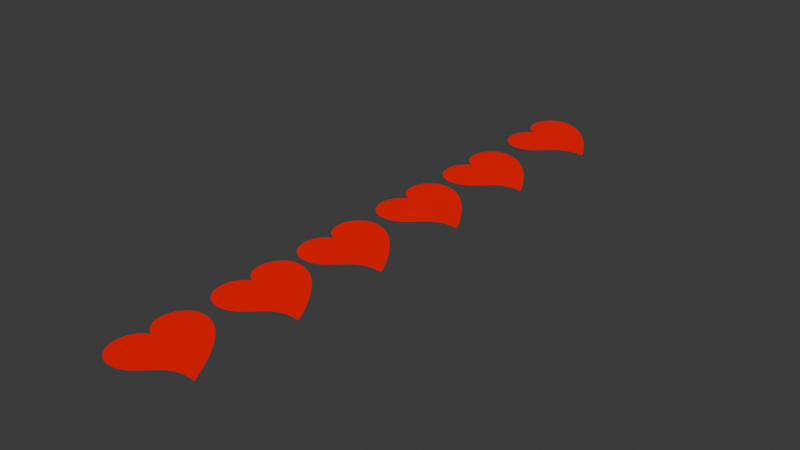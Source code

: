 # Source: ui.blend  (saved by Blender 4.0.36; exported with 4.5.12 LTS)
import bpy
from mathutils import Matrix  # noqa: F401  (used for matrix-valued properties, if any)

bpy.ops.wm.read_factory_settings(use_empty=True)
scene = bpy.context.scene
scene.name = 'Scene'

# ---- collections
col_collection = bpy.data.collections.new('Collection'); scene.collection.children.link(col_collection)

# ---- materials (node trees are filled in below, after node groups)
mat_material = bpy.data.materials.new('Material')
mat_material.use_transparent_shadow = False

# ---- material node trees
mat_material.use_nodes = True; mat_material.node_tree.nodes.clear()
_N = mat_material.node_tree.nodes; _L = mat_material.node_tree.links
n0 = _N.new('ShaderNodeOutputMaterial'); n0.name = 'Material Output'; n0.location = (300, 300)
n1 = _N.new('ShaderNodeBsdfDiffuse'); n1.name = 'Diffuse BSDF'; n1.location = (10, 300)
n1.inputs[0].default_value = (0.8004, 0.0, 0.002029, 1.0)
n1.inputs[1].default_value = 0.5
_L.new(n1.outputs[0], n0.inputs[0])
n0.is_active_output = True

# ---- world
world_world = bpy.data.worlds.new('World'); scene.world = world_world
world_world.use_nodes = True; world_world.node_tree.nodes.clear()
_N = world_world.node_tree.nodes; _L = world_world.node_tree.links
n0 = _N.new('ShaderNodeOutputWorld'); n0.name = 'World Output'; n0.location = (300, 300)
n1 = _N.new('ShaderNodeBackground'); n1.name = 'Background'; n1.location = (10, 300)
n1.inputs[0].default_value = (0.05088, 0.05088, 0.05088, 1.0)
_L.new(n1.outputs[0], n0.inputs[0])
n0.is_active_output = True
world_world.color = (0.05088, 0.05088, 0.05088)
world_world.use_sun_shadow = False
world_world.sun_shadow_jitter_overblur = 0.0

# ---- meshes
me_text_007 = bpy.data.meshes.new('Text.007')
me_text_007.from_pydata([(0.876, 0.4326, 0.0), (0.8746, 0.4065, 0.0), (0.8705, 0.3804, 0.0), (0.8637, 0.3541, 0.0), (0.8542, 0.3277, 0.0), (0.842, 0.3013, 0.0), (0.827, 0.2748, 0.0), (0.8093, 0.2482, 0.0), (0.789, 0.2215, 0.0), (0.7658, 0.1947, 0.0), (0.74, 0.1678, 0.0), (0.7114, 0.1408, 0.0), (0.6802, 0.1138, 0.0), (0.657, 0.09509, 0.0), (0.6329, 0.07663, 0.0), (0.608, 0.05841, 0.0), (0.5821, 0.04042, 0.0), (0.5553, 0.02266, 0.0), (0.5276, 0.005127, 0.0), (0.499, -0.01217, 0.0), (0.4695, -0.02924, 0.0), (0.439, -0.04608, 0.0), (0.4077, -0.06269, 0.0), (0.3754, -0.07907, 0.0), (0.3423, -0.09521, 0.0), (0.3435, -0.08881, 0.0), (0.3445, -0.08245, 0.0), (0.3455, -0.07614, 0.0), (0.3464, -0.06988, 0.0), (0.3471, -0.06366, 0.0), (0.3478, -0.0575, 0.0), (0.3483, -0.05137, 0.0), (0.3488, -0.0453, 0.0), (0.3492, -0.03928, 0.0), (0.3494, -0.0333, 0.0), (0.3496, -0.02737, 0.0), (0.3496, -0.02148, 0.0), (0.3492, -0.006463, 0.0), (0.348, 0.008328, 0.0), (0.346, 0.02289, 0.0), (0.3432, 0.03722, 0.0), (0.3396, 0.05132, 0.0), (0.3352, 0.06519, 0.0), (0.33, 0.07882, 0.0), (0.324, 0.09223, 0.0), (0.3172, 0.1054, 0.0), (0.3096, 0.1184, 0.0), (0.3012, 0.1311, 0.0), (0.292, 0.1436, 0.0), (0.283, 0.1535, 0.0), (0.2741, 0.1634, 0.0), (0.2651, 0.1733, 0.0), (0.2561, 0.1832, 0.0), (0.2471, 0.1931, 0.0), (0.2382, 0.203, 0.0), (0.2292, 0.2129, 0.0), (0.2202, 0.2228, 0.0), (0.2112, 0.2326, 0.0), (0.2021, 0.2425, 0.0), (0.1931, 0.2524, 0.0), (0.1841, 0.2622, 0.0), (0.1749, 0.2743, 0.0), (0.1665, 0.2867, 0.0), (0.1589, 0.2992, 0.0), (0.1521, 0.3119, 0.0), (0.1461, 0.3248, 0.0), (0.1409, 0.3379, 0.0), (0.1365, 0.3512, 0.0), (0.1329, 0.3646, 0.0), (0.1301, 0.3783, 0.0), (0.1281, 0.3921, 0.0), (0.1269, 0.4062, 0.0), (0.1265, 0.4204, 0.0), (0.1269, 0.4343, 0.0), (0.128, 0.4477, 0.0), (0.13, 0.4608, 0.0), (0.1328, 0.4734, 0.0), (0.1363, 0.4856, 0.0), (0.1407, 0.4974, 0.0), (0.1458, 0.5087, 0.0), (0.1517, 0.5197, 0.0), (0.1585, 0.5302, 0.0), (0.166, 0.5403, 0.0), (0.1743, 0.55, 0.0), (0.1833, 0.5593, 0.0), (0.193, 0.568, 0.0), (0.2031, 0.576, 0.0), (0.2135, 0.5831, 0.0), (0.2244, 0.5896, 0.0), (0.2356, 0.5952, 0.0), (0.2473, 0.6002, 0.0), (0.2593, 0.6043, 0.0), (0.2717, 0.6077, 0.0), (0.2845, 0.6104, 0.0), (0.2977, 0.6123, 0.0), (0.3112, 0.6134, 0.0), (0.3252, 0.6138, 0.0), (0.3348, 0.6136, 0.0), (0.3443, 0.6129, 0.0), (0.3537, 0.6119, 0.0), (0.363, 0.6104, 0.0), (0.3722, 0.6085, 0.0), (0.3812, 0.6062, 0.0), (0.3902, 0.6035, 0.0), (0.399, 0.6003, 0.0), (0.4077, 0.5967, 0.0), (0.4163, 0.5927, 0.0), (0.4247, 0.5883, 0.0), (0.4331, 0.5835, 0.0), (0.4419, 0.5778, 0.0), (0.4501, 0.5719, 0.0), (0.4577, 0.5656, 0.0), (0.4648, 0.5591, 0.0), (0.4714, 0.5524, 0.0), (0.4774, 0.5453, 0.0), (0.4829, 0.5379, 0.0), (0.4878, 0.5303, 0.0), (0.4922, 0.5224, 0.0), (0.496, 0.5143, 0.0), (0.4992, 0.5058, 0.0), (0.502, 0.4971, 0.0), (0.5123, 0.5157, 0.0), (0.5234, 0.5327, 0.0), (0.5353, 0.5481, 0.0), (0.548, 0.5619, 0.0), (0.5614, 0.5741, 0.0), (0.5757, 0.5846, 0.0), (0.5907, 0.5935, 0.0), (0.6066, 0.6008, 0.0), (0.6232, 0.6065, 0.0), (0.6406, 0.6105, 0.0), (0.6588, 0.613, 0.0), (0.6777, 0.6138, 0.0), (0.6906, 0.6134, 0.0), (0.7032, 0.6124, 0.0), (0.7156, 0.6106, 0.0), (0.7276, 0.6081, 0.0), (0.7394, 0.605, 0.0), (0.751, 0.6011, 0.0), (0.7622, 0.5965, 0.0), (0.7732, 0.5912, 0.0), (0.7839, 0.5852, 0.0), (0.7944, 0.5785, 0.0), (0.8046, 0.5711, 0.0), (0.8145, 0.563, 0.0), (0.8243, 0.554, 0.0), (0.8333, 0.5446, 0.0), (0.8414, 0.5349, 0.0), (0.8486, 0.5248, 0.0), (0.855, 0.5145, 0.0), (0.8606, 0.5038, 0.0), (0.8653, 0.4928, 0.0), (0.8691, 0.4814, 0.0), (0.8721, 0.4697, 0.0), (0.8743, 0.4577, 0.0), (0.8755, 0.4453, 0.0)], [], [(95, 97, 96), (131, 133, 132), (95, 98, 97), (131, 134, 133), (94, 98, 95), (130, 134, 131), (94, 99, 98), (130, 135, 134), (93, 99, 94), (93, 100, 99), (130, 136, 135), (129, 136, 130), (93, 101, 100), (92, 101, 93), (92, 102, 101), (129, 137, 136), (91, 102, 92), (128, 137, 129), (91, 103, 102), (128, 138, 137), (90, 103, 91), (90, 104, 103), (128, 139, 138), (127, 139, 128), (90, 105, 104), (89, 105, 90), (89, 106, 105), (127, 140, 139), (88, 106, 89), (126, 140, 127), (88, 107, 106), (126, 141, 140), (87, 107, 88), (87, 108, 107), (126, 142, 141), (125, 142, 126), (87, 109, 108), (86, 109, 87), (125, 143, 142), (86, 110, 109), (85, 110, 86), (124, 143, 125), (85, 111, 110), (124, 144, 143), (84, 111, 85), (84, 112, 111), (124, 145, 144), (123, 145, 124), (83, 112, 84), (83, 113, 112), (123, 146, 145), (83, 114, 113), (82, 114, 83), (122, 146, 123), (82, 115, 114), (122, 147, 146), (81, 115, 82), (81, 116, 115), (122, 148, 147), (121, 148, 122), (81, 117, 116), (80, 117, 81), (121, 149, 148), (80, 118, 117), (79, 118, 80), (120, 149, 121), (120, 150, 149), (79, 119, 118), (78, 119, 79), (78, 120, 119), (120, 151, 150), (77, 120, 78), (77, 151, 120), (77, 152, 151), (76, 152, 77), (76, 153, 152), (75, 153, 76), (75, 154, 153), (74, 154, 75), (74, 155, 154), (73, 155, 74), (73, 0, 155), (72, 0, 73), (72, 1, 0), (71, 1, 72), (71, 2, 1), (70, 2, 71), (69, 2, 70), (69, 3, 2), (68, 3, 69), (67, 3, 68), (67, 4, 3), (66, 4, 67), (65, 4, 66), (65, 5, 4), (64, 5, 65), (63, 5, 64), (63, 6, 5), (62, 6, 63), (61, 6, 62), (61, 7, 6), (60, 7, 61), (59, 7, 60), (58, 7, 59), (58, 8, 7), (57, 8, 58), (56, 8, 57), (55, 8, 56), (55, 9, 8), (54, 9, 55), (53, 9, 54), (53, 10, 9), (52, 10, 53), (51, 10, 52), (50, 10, 51), (50, 11, 10), (49, 11, 50), (48, 11, 49), (47, 11, 48), (47, 12, 11), (46, 12, 47), (45, 12, 46), (45, 13, 12), (44, 13, 45), (44, 14, 13), (43, 14, 44), (42, 14, 43), (42, 15, 14), (41, 15, 42), (41, 16, 15), (40, 16, 41), (40, 17, 16), (39, 17, 40), (38, 17, 39), (38, 18, 17), (37, 18, 38), (37, 19, 18), (36, 19, 37), (36, 20, 19), (35, 20, 36), (34, 20, 35), (34, 21, 20), (33, 21, 34), (32, 21, 33), (31, 21, 32), (31, 22, 21), (30, 22, 31), (29, 22, 30), (29, 23, 22), (28, 23, 29), (27, 23, 28), (26, 23, 27), (26, 25, 23), (25, 24, 23)])
_uv = me_text_007.uv_layers.new(name='UVMap')
_uv.uv.foreach_set('vector', [0.6129, 0.0, 0.6258, 0.0, 0.6194, 0.0, 0.8452, 0.0, 0.8581, 0.0, 0.8516, 0.0, 0.6129, 0.0, 0.6323, 0.0, 0.6258, 0.0, 0.8452, 0.0, 0.8645, 0.0, 0.8581, 0.0, 0.6065, 0.0, 0.6323, 0.0, 0.6129, 0.0, 0.8387, 0.0, 0.8645, 0.0, 0.8452, 0.0, 0.6065, 0.0, 0.6387, 0.0, 0.6323, 0.0, 0.8387, 0.0, 0.871, 0.0, 0.8645, 0.0, 0.6, 0.0, 0.6387, 0.0, 0.6065, 0.0, 0.6, 0.0, 0.6452, 0.0, 0.6387, 0.0, 0.8387, 0.0, 0.8774, 0.0, 0.871, 0.0, 0.8323, 0.0, 0.8774, 0.0, 0.8387, 0.0, 0.6, 0.0, 0.6516, 0.0, 0.6452, 0.0, 0.5935, 0.0, 0.6516, 0.0, 0.6, 0.0, 0.5935, 0.0, 0.6581, 0.0, 0.6516, 0.0, 0.8323, 0.0, 0.8839, 0.0, 0.8774, 0.0, 0.5871, 0.0, 0.6581, 0.0, 0.5935, 0.0, 0.8258, 0.0, 0.8839, 0.0, 0.8323, 0.0, 0.5871, 0.0, 0.6645, 0.0, 0.6581, 0.0, 0.8258, 0.0, 0.8903, 0.0, 0.8839, 0.0, 0.5806, 0.0, 0.6645, 0.0, 0.5871, 0.0, 0.5806, 0.0, 0.671, 0.0, 0.6645, 0.0, 0.8258, 0.0, 0.8968, 0.0, 0.8903, 0.0, 0.8194, 0.0, 0.8968, 0.0, 0.8258, 0.0, 0.5806, 0.0, 0.6774, 0.0, 0.671, 0.0, 0.5742, 0.0, 0.6774, 0.0, 0.5806, 0.0, 0.5742, 0.0, 0.6839, 0.0, 0.6774, 0.0, 0.8194, 0.0, 0.9032, 0.0, 0.8968, 0.0, 0.5677, 0.0, 0.6839, 0.0, 0.5742, 0.0, 0.8129, 0.0, 0.9032, 0.0, 0.8194, 0.0, 0.5677, 0.0, 0.6903, 0.0, 0.6839, 0.0, 0.8129, 0.0, 0.9097, 0.0, 0.9032, 0.0, 0.5613, 0.0, 0.6903, 0.0, 0.5677, 0.0, 0.5613, 0.0, 0.6968, 0.0, 0.6903, 0.0, 0.8129, 0.0, 0.9161, 0.0, 0.9097, 0.0, 0.8065, 0.0, 0.9161, 0.0, 0.8129, 0.0, 0.5613, 0.0, 0.7032, 0.0, 0.6968, 0.0, 0.5548, 0.0, 0.7032, 0.0, 0.5613, 0.0, 0.8065, 0.0, 0.9226, 0.0, 0.9161, 0.0, 0.5548, 0.0, 0.7097, 0.0, 0.7032, 0.0, 0.5484, 0.0, 0.7097, 0.0, 0.5548, 0.0, 0.8, 0.0, 0.9226, 0.0, 0.8065, 0.0, 0.5484, 0.0, 0.7161, 0.0, 0.7097, 0.0, 0.8, 0.0, 0.929, 0.0, 0.9226, 0.0, 0.5419, 0.0, 0.7161, 0.0, 0.5484, 0.0, 0.5419, 0.0, 0.7226, 0.0, 0.7161, 0.0, 0.8, 0.0, 0.9355, 0.0, 0.929, 0.0, 0.7935, 0.0, 0.9355, 0.0, 0.8, 0.0, 0.5355, 0.0, 0.7226, 0.0, 0.5419, 0.0, 0.5355, 0.0, 0.729, 0.0, 0.7226, 0.0, 0.7935, 0.0, 0.9419, 0.0, 0.9355, 0.0, 0.5355, 0.0, 0.7355, 0.0, 0.729, 0.0, 0.529, 0.0, 0.7355, 0.0, 0.5355, 0.0, 0.7871, 0.0, 0.9419, 0.0, 0.7935, 0.0, 0.529, 0.0, 0.7419, 0.0, 0.7355, 0.0, 0.7871, 0.0, 0.9484, 0.0, 0.9419, 0.0, 0.5226, 0.0, 0.7419, 0.0, 0.529, 0.0, 0.5226, 0.0, 0.7484, 0.0, 0.7419, 0.0, 0.7871, 0.0, 0.9548, 0.0, 0.9484, 0.0, 0.7806, 0.0, 0.9548, 0.0, 0.7871, 0.0, 0.5226, 0.0, 0.7548, 0.0, 0.7484, 0.0, 0.5161, 0.0, 0.7548, 0.0, 0.5226, 0.0, 0.7806, 0.0, 0.9613, 0.0, 0.9548, 0.0, 0.5161, 0.0, 0.7613, 0.0, 0.7548, 0.0, 0.5097, 0.0, 0.7613, 0.0, 0.5161, 0.0, 0.7742, 0.0, 0.9613, 0.0, 0.7806, 0.0, 0.7742, 0.0, 0.9677, 0.0, 0.9613, 0.0, 0.5097, 0.0, 0.7677, 0.0, 0.7613, 0.0, 0.5032, 0.0, 0.7677, 0.0, 0.5097, 0.0, 0.5032, 0.0, 0.7742, 0.0, 0.7677, 0.0, 0.7742, 0.0, 0.9742, 0.0, 0.9677, 0.0, 0.4968, 0.0, 0.7742, 0.0, 0.5032, 0.0, 0.4968, 0.0, 0.9742, 0.0, 0.7742, 0.0, 0.4968, 0.0, 0.9806, 0.0, 0.9742, 0.0, 0.4903, 0.0, 0.9806, 0.0, 0.4968, 0.0, 0.4903, 0.0, 0.9871, 0.0, 0.9806, 0.0, 0.4839, 0.0, 0.9871, 0.0, 0.4903, 0.0, 0.4839, 0.0, 0.9935, 0.0, 0.9871, 0.0, 0.4774, 0.0, 0.9935, 0.0, 0.4839, 0.0, 0.4774, 0.0, 1.0, 0.0, 0.9935, 0.0, 0.471, 0.0, 1.0, 0.0, 0.4774, 0.0, 0.471, 0.0, 0.0, 0.0, 1.0, 0.0, 0.4645, 0.0, 0.0, 0.0, 0.471, 0.0, 0.4645, 0.0, 0.006452, 0.0, 0.0, 0.0, 0.4581, 0.0, 0.006452, 0.0, 0.4645, 0.0, 0.4581, 0.0, 0.0129, 0.0, 0.006452, 0.0, 0.4516, 0.0, 0.0129, 0.0, 0.4581, 0.0, 0.4452, 0.0, 0.0129, 0.0, 0.4516, 0.0, 0.4452, 0.0, 0.01935, 0.0, 0.0129, 0.0, 0.4387, 0.0, 0.01935, 0.0, 0.4452, 0.0, 0.4323, 0.0, 0.01935, 0.0, 0.4387, 0.0, 0.4323, 0.0, 0.02581, 0.0, 0.01935, 0.0, 0.4258, 0.0, 0.02581, 0.0, 0.4323, 0.0, 0.4194, 0.0, 0.02581, 0.0, 0.4258, 0.0, 0.4194, 0.0, 0.03226, 0.0, 0.02581, 0.0, 0.4129, 0.0, 0.03226, 0.0, 0.4194, 0.0, 0.4065, 0.0, 0.03226, 0.0, 0.4129, 0.0, 0.4065, 0.0, 0.03871, 0.0, 0.03226, 0.0, 0.4, 0.0, 0.03871, 0.0, 0.4065, 0.0, 0.3935, 0.0, 0.03871, 0.0, 0.4, 0.0, 0.3935, 0.0, 0.04516, 0.0, 0.03871, 0.0, 0.3871, 0.0, 0.04516, 0.0, 0.3935, 0.0, 0.3806, 0.0, 0.04516, 0.0, 0.3871, 0.0, 0.3742, 0.0, 0.04516, 0.0, 0.3806, 0.0, 0.3742, 0.0, 0.05161, 0.0, 0.04516, 0.0, 0.3677, 0.0, 0.05161, 0.0, 0.3742, 0.0, 0.3613, 0.0, 0.05161, 0.0, 0.3677, 0.0, 0.3548, 0.0, 0.05161, 0.0, 0.3613, 0.0, 0.3548, 0.0, 0.05806, 0.0, 0.05161, 0.0, 0.3484, 0.0, 0.05806, 0.0, 0.3548, 0.0, 0.3419, 0.0, 0.05806, 0.0, 0.3484, 0.0, 0.3419, 0.0, 0.06452, 0.0, 0.05806, 0.0, 0.3355, 0.0, 0.06452, 0.0, 0.3419, 0.0, 0.329, 0.0, 0.06452, 0.0, 0.3355, 0.0, 0.3226, 0.0, 0.06452, 0.0, 0.329, 0.0, 0.3226, 0.0, 0.07097, 0.0, 0.06452, 0.0, 0.3161, 0.0, 0.07097, 0.0, 0.3226, 0.0, 0.3097, 0.0, 0.07097, 0.0, 0.3161, 0.0, 0.3032, 0.0, 0.07097, 0.0, 0.3097, 0.0, 0.3032, 0.0, 0.07742, 0.0, 0.07097, 0.0, 0.2968, 0.0, 0.07742, 0.0, 0.3032, 0.0, 0.2903, 0.0, 0.07742, 0.0, 0.2968, 0.0, 0.2903, 0.0, 0.08387, 0.0, 0.07742, 0.0, 0.2839, 0.0, 0.08387, 0.0, 0.2903, 0.0, 0.2839, 0.0, 0.09032, 0.0, 0.08387, 0.0, 0.2774, 0.0, 0.09032, 0.0, 0.2839, 0.0, 0.271, 0.0, 0.09032, 0.0, 0.2774, 0.0, 0.271, 0.0, 0.09677, 0.0, 0.09032, 0.0, 0.2645, 0.0, 0.09677, 0.0, 0.271, 0.0, 0.2645, 0.0, 0.1032, 0.0, 0.09677, 0.0, 0.2581, 0.0, 0.1032, 0.0, 0.2645, 0.0, 0.2581, 0.0, 0.1097, 0.0, 0.1032, 0.0, 0.2516, 0.0, 0.1097, 0.0, 0.2581, 0.0, 0.2452, 0.0, 0.1097, 0.0, 0.2516, 0.0, 0.2452, 0.0, 0.1161, 0.0, 0.1097, 0.0, 0.2387, 0.0, 0.1161, 0.0, 0.2452, 0.0, 0.2387, 0.0, 0.1226, 0.0, 0.1161, 0.0, 0.2323, 0.0, 0.1226, 0.0, 0.2387, 0.0, 0.2323, 0.0, 0.129, 0.0, 0.1226, 0.0, 0.2258, 0.0, 0.129, 0.0, 0.2323, 0.0, 0.2194, 0.0, 0.129, 0.0, 0.2258, 0.0, 0.2194, 0.0, 0.1355, 0.0, 0.129, 0.0, 0.2129, 0.0, 0.1355, 0.0, 0.2194, 0.0, 0.2065, 0.0, 0.1355, 0.0, 0.2129, 0.0, 0.2, 0.0, 0.1355, 0.0, 0.2065, 0.0, 0.2, 0.0, 0.1419, 0.0, 0.1355, 0.0, 0.1935, 0.0, 0.1419, 0.0, 0.2, 0.0, 0.1871, 0.0, 0.1419, 0.0, 0.1935, 0.0, 0.1871, 0.0, 0.1484, 0.0, 0.1419, 0.0, 0.1806, 0.0, 0.1484, 0.0, 0.1871, 0.0, 0.1742, 0.0, 0.1484, 0.0, 0.1806, 0.0, 0.1677, 0.0, 0.1484, 0.0, 0.1742, 0.0, 0.1677, 0.0, 0.1613, 0.0, 0.1484, 0.0, 0.1613, 0.0, 0.1548, 0.0, 0.1484, 0.0])
me_text_007.materials.append(mat_material)
me_text_007.auto_texspace = False
me_text_007.update()
me_text_008 = bpy.data.meshes.new('Text.008')
me_text_008.from_pydata([(0.876, 0.4326, 0.0), (0.8746, 0.4065, 0.0), (0.8705, 0.3804, 0.0), (0.8637, 0.3541, 0.0), (0.8542, 0.3277, 0.0), (0.842, 0.3013, 0.0), (0.827, 0.2748, 0.0), (0.8093, 0.2482, 0.0), (0.789, 0.2215, 0.0), (0.7658, 0.1947, 0.0), (0.74, 0.1678, 0.0), (0.7114, 0.1408, 0.0), (0.6802, 0.1138, 0.0), (0.657, 0.09509, 0.0), (0.6329, 0.07663, 0.0), (0.608, 0.05841, 0.0), (0.5821, 0.04042, 0.0), (0.5553, 0.02266, 0.0), (0.5276, 0.005127, 0.0), (0.499, -0.01217, 0.0), (0.4695, -0.02924, 0.0), (0.439, -0.04608, 0.0), (0.4077, -0.06269, 0.0), (0.3754, -0.07907, 0.0), (0.3423, -0.09521, 0.0), (0.3435, -0.08881, 0.0), (0.3445, -0.08245, 0.0), (0.3455, -0.07614, 0.0), (0.3464, -0.06988, 0.0), (0.3471, -0.06366, 0.0), (0.3478, -0.0575, 0.0), (0.3483, -0.05137, 0.0), (0.3488, -0.0453, 0.0), (0.3492, -0.03928, 0.0), (0.3494, -0.0333, 0.0), (0.3496, -0.02737, 0.0), (0.3496, -0.02148, 0.0), (0.3492, -0.006463, 0.0), (0.348, 0.008328, 0.0), (0.346, 0.02289, 0.0), (0.3432, 0.03722, 0.0), (0.3396, 0.05132, 0.0), (0.3352, 0.06519, 0.0), (0.33, 0.07882, 0.0), (0.324, 0.09223, 0.0), (0.3172, 0.1054, 0.0), (0.3096, 0.1184, 0.0), (0.3012, 0.1311, 0.0), (0.292, 0.1436, 0.0), (0.283, 0.1535, 0.0), (0.2741, 0.1634, 0.0), (0.2651, 0.1733, 0.0), (0.2561, 0.1832, 0.0), (0.2471, 0.1931, 0.0), (0.2382, 0.203, 0.0), (0.2292, 0.2129, 0.0), (0.2202, 0.2228, 0.0), (0.2112, 0.2326, 0.0), (0.2021, 0.2425, 0.0), (0.1931, 0.2524, 0.0), (0.1841, 0.2622, 0.0), (0.1749, 0.2743, 0.0), (0.1665, 0.2867, 0.0), (0.1589, 0.2992, 0.0), (0.1521, 0.3119, 0.0), (0.1461, 0.3248, 0.0), (0.1409, 0.3379, 0.0), (0.1365, 0.3512, 0.0), (0.1329, 0.3646, 0.0), (0.1301, 0.3783, 0.0), (0.1281, 0.3921, 0.0), (0.1269, 0.4062, 0.0), (0.1265, 0.4204, 0.0), (0.1269, 0.4343, 0.0), (0.128, 0.4477, 0.0), (0.13, 0.4608, 0.0), (0.1328, 0.4734, 0.0), (0.1363, 0.4856, 0.0), (0.1407, 0.4974, 0.0), (0.1458, 0.5087, 0.0), (0.1517, 0.5197, 0.0), (0.1585, 0.5302, 0.0), (0.166, 0.5403, 0.0), (0.1743, 0.55, 0.0), (0.1833, 0.5593, 0.0), (0.193, 0.568, 0.0), (0.2031, 0.576, 0.0), (0.2135, 0.5831, 0.0), (0.2244, 0.5896, 0.0), (0.2356, 0.5952, 0.0), (0.2473, 0.6002, 0.0), (0.2593, 0.6043, 0.0), (0.2717, 0.6077, 0.0), (0.2845, 0.6104, 0.0), (0.2977, 0.6123, 0.0), (0.3112, 0.6134, 0.0), (0.3252, 0.6138, 0.0), (0.3348, 0.6136, 0.0), (0.3443, 0.6129, 0.0), (0.3537, 0.6119, 0.0), (0.363, 0.6104, 0.0), (0.3722, 0.6085, 0.0), (0.3812, 0.6062, 0.0), (0.3902, 0.6035, 0.0), (0.399, 0.6003, 0.0), (0.4077, 0.5967, 0.0), (0.4163, 0.5927, 0.0), (0.4247, 0.5883, 0.0), (0.4331, 0.5835, 0.0), (0.4419, 0.5778, 0.0), (0.4501, 0.5719, 0.0), (0.4577, 0.5656, 0.0), (0.4648, 0.5591, 0.0), (0.4714, 0.5524, 0.0), (0.4774, 0.5453, 0.0), (0.4829, 0.5379, 0.0), (0.4878, 0.5303, 0.0), (0.4922, 0.5224, 0.0), (0.496, 0.5143, 0.0), (0.4992, 0.5058, 0.0), (0.502, 0.4971, 0.0), (0.5123, 0.5157, 0.0), (0.5234, 0.5327, 0.0), (0.5353, 0.5481, 0.0), (0.548, 0.5619, 0.0), (0.5614, 0.5741, 0.0), (0.5757, 0.5846, 0.0), (0.5907, 0.5935, 0.0), (0.6066, 0.6008, 0.0), (0.6232, 0.6065, 0.0), (0.6406, 0.6105, 0.0), (0.6588, 0.613, 0.0), (0.6777, 0.6138, 0.0), (0.6906, 0.6134, 0.0), (0.7032, 0.6124, 0.0), (0.7156, 0.6106, 0.0), (0.7276, 0.6081, 0.0), (0.7394, 0.605, 0.0), (0.751, 0.6011, 0.0), (0.7622, 0.5965, 0.0), (0.7732, 0.5912, 0.0), (0.7839, 0.5852, 0.0), (0.7944, 0.5785, 0.0), (0.8046, 0.5711, 0.0), (0.8145, 0.563, 0.0), (0.8243, 0.554, 0.0), (0.8333, 0.5446, 0.0), (0.8414, 0.5349, 0.0), (0.8486, 0.5248, 0.0), (0.855, 0.5145, 0.0), (0.8606, 0.5038, 0.0), (0.8653, 0.4928, 0.0), (0.8691, 0.4814, 0.0), (0.8721, 0.4697, 0.0), (0.8743, 0.4577, 0.0), (0.8755, 0.4453, 0.0)], [], [(95, 97, 96), (131, 133, 132), (95, 98, 97), (131, 134, 133), (94, 98, 95), (130, 134, 131), (94, 99, 98), (130, 135, 134), (93, 99, 94), (93, 100, 99), (130, 136, 135), (129, 136, 130), (93, 101, 100), (92, 101, 93), (92, 102, 101), (129, 137, 136), (91, 102, 92), (128, 137, 129), (91, 103, 102), (128, 138, 137), (90, 103, 91), (90, 104, 103), (128, 139, 138), (127, 139, 128), (90, 105, 104), (89, 105, 90), (89, 106, 105), (127, 140, 139), (88, 106, 89), (126, 140, 127), (88, 107, 106), (126, 141, 140), (87, 107, 88), (87, 108, 107), (126, 142, 141), (125, 142, 126), (87, 109, 108), (86, 109, 87), (125, 143, 142), (86, 110, 109), (85, 110, 86), (124, 143, 125), (85, 111, 110), (124, 144, 143), (84, 111, 85), (84, 112, 111), (124, 145, 144), (123, 145, 124), (83, 112, 84), (83, 113, 112), (123, 146, 145), (83, 114, 113), (82, 114, 83), (122, 146, 123), (82, 115, 114), (122, 147, 146), (81, 115, 82), (81, 116, 115), (122, 148, 147), (121, 148, 122), (81, 117, 116), (80, 117, 81), (121, 149, 148), (80, 118, 117), (79, 118, 80), (120, 149, 121), (120, 150, 149), (79, 119, 118), (78, 119, 79), (78, 120, 119), (120, 151, 150), (77, 120, 78), (77, 151, 120), (77, 152, 151), (76, 152, 77), (76, 153, 152), (75, 153, 76), (75, 154, 153), (74, 154, 75), (74, 155, 154), (73, 155, 74), (73, 0, 155), (72, 0, 73), (72, 1, 0), (71, 1, 72), (71, 2, 1), (70, 2, 71), (69, 2, 70), (69, 3, 2), (68, 3, 69), (67, 3, 68), (67, 4, 3), (66, 4, 67), (65, 4, 66), (65, 5, 4), (64, 5, 65), (63, 5, 64), (63, 6, 5), (62, 6, 63), (61, 6, 62), (61, 7, 6), (60, 7, 61), (59, 7, 60), (58, 7, 59), (58, 8, 7), (57, 8, 58), (56, 8, 57), (55, 8, 56), (55, 9, 8), (54, 9, 55), (53, 9, 54), (53, 10, 9), (52, 10, 53), (51, 10, 52), (50, 10, 51), (50, 11, 10), (49, 11, 50), (48, 11, 49), (47, 11, 48), (47, 12, 11), (46, 12, 47), (45, 12, 46), (45, 13, 12), (44, 13, 45), (44, 14, 13), (43, 14, 44), (42, 14, 43), (42, 15, 14), (41, 15, 42), (41, 16, 15), (40, 16, 41), (40, 17, 16), (39, 17, 40), (38, 17, 39), (38, 18, 17), (37, 18, 38), (37, 19, 18), (36, 19, 37), (36, 20, 19), (35, 20, 36), (34, 20, 35), (34, 21, 20), (33, 21, 34), (32, 21, 33), (31, 21, 32), (31, 22, 21), (30, 22, 31), (29, 22, 30), (29, 23, 22), (28, 23, 29), (27, 23, 28), (26, 23, 27), (26, 25, 23), (25, 24, 23)])
_uv = me_text_008.uv_layers.new(name='UVMap')
_uv.uv.foreach_set('vector', [0.6129, 0.0, 0.6258, 0.0, 0.6194, 0.0, 0.8452, 0.0, 0.8581, 0.0, 0.8516, 0.0, 0.6129, 0.0, 0.6323, 0.0, 0.6258, 0.0, 0.8452, 0.0, 0.8645, 0.0, 0.8581, 0.0, 0.6065, 0.0, 0.6323, 0.0, 0.6129, 0.0, 0.8387, 0.0, 0.8645, 0.0, 0.8452, 0.0, 0.6065, 0.0, 0.6387, 0.0, 0.6323, 0.0, 0.8387, 0.0, 0.871, 0.0, 0.8645, 0.0, 0.6, 0.0, 0.6387, 0.0, 0.6065, 0.0, 0.6, 0.0, 0.6452, 0.0, 0.6387, 0.0, 0.8387, 0.0, 0.8774, 0.0, 0.871, 0.0, 0.8323, 0.0, 0.8774, 0.0, 0.8387, 0.0, 0.6, 0.0, 0.6516, 0.0, 0.6452, 0.0, 0.5935, 0.0, 0.6516, 0.0, 0.6, 0.0, 0.5935, 0.0, 0.6581, 0.0, 0.6516, 0.0, 0.8323, 0.0, 0.8839, 0.0, 0.8774, 0.0, 0.5871, 0.0, 0.6581, 0.0, 0.5935, 0.0, 0.8258, 0.0, 0.8839, 0.0, 0.8323, 0.0, 0.5871, 0.0, 0.6645, 0.0, 0.6581, 0.0, 0.8258, 0.0, 0.8903, 0.0, 0.8839, 0.0, 0.5806, 0.0, 0.6645, 0.0, 0.5871, 0.0, 0.5806, 0.0, 0.671, 0.0, 0.6645, 0.0, 0.8258, 0.0, 0.8968, 0.0, 0.8903, 0.0, 0.8194, 0.0, 0.8968, 0.0, 0.8258, 0.0, 0.5806, 0.0, 0.6774, 0.0, 0.671, 0.0, 0.5742, 0.0, 0.6774, 0.0, 0.5806, 0.0, 0.5742, 0.0, 0.6839, 0.0, 0.6774, 0.0, 0.8194, 0.0, 0.9032, 0.0, 0.8968, 0.0, 0.5677, 0.0, 0.6839, 0.0, 0.5742, 0.0, 0.8129, 0.0, 0.9032, 0.0, 0.8194, 0.0, 0.5677, 0.0, 0.6903, 0.0, 0.6839, 0.0, 0.8129, 0.0, 0.9097, 0.0, 0.9032, 0.0, 0.5613, 0.0, 0.6903, 0.0, 0.5677, 0.0, 0.5613, 0.0, 0.6968, 0.0, 0.6903, 0.0, 0.8129, 0.0, 0.9161, 0.0, 0.9097, 0.0, 0.8065, 0.0, 0.9161, 0.0, 0.8129, 0.0, 0.5613, 0.0, 0.7032, 0.0, 0.6968, 0.0, 0.5548, 0.0, 0.7032, 0.0, 0.5613, 0.0, 0.8065, 0.0, 0.9226, 0.0, 0.9161, 0.0, 0.5548, 0.0, 0.7097, 0.0, 0.7032, 0.0, 0.5484, 0.0, 0.7097, 0.0, 0.5548, 0.0, 0.8, 0.0, 0.9226, 0.0, 0.8065, 0.0, 0.5484, 0.0, 0.7161, 0.0, 0.7097, 0.0, 0.8, 0.0, 0.929, 0.0, 0.9226, 0.0, 0.5419, 0.0, 0.7161, 0.0, 0.5484, 0.0, 0.5419, 0.0, 0.7226, 0.0, 0.7161, 0.0, 0.8, 0.0, 0.9355, 0.0, 0.929, 0.0, 0.7935, 0.0, 0.9355, 0.0, 0.8, 0.0, 0.5355, 0.0, 0.7226, 0.0, 0.5419, 0.0, 0.5355, 0.0, 0.729, 0.0, 0.7226, 0.0, 0.7935, 0.0, 0.9419, 0.0, 0.9355, 0.0, 0.5355, 0.0, 0.7355, 0.0, 0.729, 0.0, 0.529, 0.0, 0.7355, 0.0, 0.5355, 0.0, 0.7871, 0.0, 0.9419, 0.0, 0.7935, 0.0, 0.529, 0.0, 0.7419, 0.0, 0.7355, 0.0, 0.7871, 0.0, 0.9484, 0.0, 0.9419, 0.0, 0.5226, 0.0, 0.7419, 0.0, 0.529, 0.0, 0.5226, 0.0, 0.7484, 0.0, 0.7419, 0.0, 0.7871, 0.0, 0.9548, 0.0, 0.9484, 0.0, 0.7806, 0.0, 0.9548, 0.0, 0.7871, 0.0, 0.5226, 0.0, 0.7548, 0.0, 0.7484, 0.0, 0.5161, 0.0, 0.7548, 0.0, 0.5226, 0.0, 0.7806, 0.0, 0.9613, 0.0, 0.9548, 0.0, 0.5161, 0.0, 0.7613, 0.0, 0.7548, 0.0, 0.5097, 0.0, 0.7613, 0.0, 0.5161, 0.0, 0.7742, 0.0, 0.9613, 0.0, 0.7806, 0.0, 0.7742, 0.0, 0.9677, 0.0, 0.9613, 0.0, 0.5097, 0.0, 0.7677, 0.0, 0.7613, 0.0, 0.5032, 0.0, 0.7677, 0.0, 0.5097, 0.0, 0.5032, 0.0, 0.7742, 0.0, 0.7677, 0.0, 0.7742, 0.0, 0.9742, 0.0, 0.9677, 0.0, 0.4968, 0.0, 0.7742, 0.0, 0.5032, 0.0, 0.4968, 0.0, 0.9742, 0.0, 0.7742, 0.0, 0.4968, 0.0, 0.9806, 0.0, 0.9742, 0.0, 0.4903, 0.0, 0.9806, 0.0, 0.4968, 0.0, 0.4903, 0.0, 0.9871, 0.0, 0.9806, 0.0, 0.4839, 0.0, 0.9871, 0.0, 0.4903, 0.0, 0.4839, 0.0, 0.9935, 0.0, 0.9871, 0.0, 0.4774, 0.0, 0.9935, 0.0, 0.4839, 0.0, 0.4774, 0.0, 1.0, 0.0, 0.9935, 0.0, 0.471, 0.0, 1.0, 0.0, 0.4774, 0.0, 0.471, 0.0, 0.0, 0.0, 1.0, 0.0, 0.4645, 0.0, 0.0, 0.0, 0.471, 0.0, 0.4645, 0.0, 0.006452, 0.0, 0.0, 0.0, 0.4581, 0.0, 0.006452, 0.0, 0.4645, 0.0, 0.4581, 0.0, 0.0129, 0.0, 0.006452, 0.0, 0.4516, 0.0, 0.0129, 0.0, 0.4581, 0.0, 0.4452, 0.0, 0.0129, 0.0, 0.4516, 0.0, 0.4452, 0.0, 0.01935, 0.0, 0.0129, 0.0, 0.4387, 0.0, 0.01935, 0.0, 0.4452, 0.0, 0.4323, 0.0, 0.01935, 0.0, 0.4387, 0.0, 0.4323, 0.0, 0.02581, 0.0, 0.01935, 0.0, 0.4258, 0.0, 0.02581, 0.0, 0.4323, 0.0, 0.4194, 0.0, 0.02581, 0.0, 0.4258, 0.0, 0.4194, 0.0, 0.03226, 0.0, 0.02581, 0.0, 0.4129, 0.0, 0.03226, 0.0, 0.4194, 0.0, 0.4065, 0.0, 0.03226, 0.0, 0.4129, 0.0, 0.4065, 0.0, 0.03871, 0.0, 0.03226, 0.0, 0.4, 0.0, 0.03871, 0.0, 0.4065, 0.0, 0.3935, 0.0, 0.03871, 0.0, 0.4, 0.0, 0.3935, 0.0, 0.04516, 0.0, 0.03871, 0.0, 0.3871, 0.0, 0.04516, 0.0, 0.3935, 0.0, 0.3806, 0.0, 0.04516, 0.0, 0.3871, 0.0, 0.3742, 0.0, 0.04516, 0.0, 0.3806, 0.0, 0.3742, 0.0, 0.05161, 0.0, 0.04516, 0.0, 0.3677, 0.0, 0.05161, 0.0, 0.3742, 0.0, 0.3613, 0.0, 0.05161, 0.0, 0.3677, 0.0, 0.3548, 0.0, 0.05161, 0.0, 0.3613, 0.0, 0.3548, 0.0, 0.05806, 0.0, 0.05161, 0.0, 0.3484, 0.0, 0.05806, 0.0, 0.3548, 0.0, 0.3419, 0.0, 0.05806, 0.0, 0.3484, 0.0, 0.3419, 0.0, 0.06452, 0.0, 0.05806, 0.0, 0.3355, 0.0, 0.06452, 0.0, 0.3419, 0.0, 0.329, 0.0, 0.06452, 0.0, 0.3355, 0.0, 0.3226, 0.0, 0.06452, 0.0, 0.329, 0.0, 0.3226, 0.0, 0.07097, 0.0, 0.06452, 0.0, 0.3161, 0.0, 0.07097, 0.0, 0.3226, 0.0, 0.3097, 0.0, 0.07097, 0.0, 0.3161, 0.0, 0.3032, 0.0, 0.07097, 0.0, 0.3097, 0.0, 0.3032, 0.0, 0.07742, 0.0, 0.07097, 0.0, 0.2968, 0.0, 0.07742, 0.0, 0.3032, 0.0, 0.2903, 0.0, 0.07742, 0.0, 0.2968, 0.0, 0.2903, 0.0, 0.08387, 0.0, 0.07742, 0.0, 0.2839, 0.0, 0.08387, 0.0, 0.2903, 0.0, 0.2839, 0.0, 0.09032, 0.0, 0.08387, 0.0, 0.2774, 0.0, 0.09032, 0.0, 0.2839, 0.0, 0.271, 0.0, 0.09032, 0.0, 0.2774, 0.0, 0.271, 0.0, 0.09677, 0.0, 0.09032, 0.0, 0.2645, 0.0, 0.09677, 0.0, 0.271, 0.0, 0.2645, 0.0, 0.1032, 0.0, 0.09677, 0.0, 0.2581, 0.0, 0.1032, 0.0, 0.2645, 0.0, 0.2581, 0.0, 0.1097, 0.0, 0.1032, 0.0, 0.2516, 0.0, 0.1097, 0.0, 0.2581, 0.0, 0.2452, 0.0, 0.1097, 0.0, 0.2516, 0.0, 0.2452, 0.0, 0.1161, 0.0, 0.1097, 0.0, 0.2387, 0.0, 0.1161, 0.0, 0.2452, 0.0, 0.2387, 0.0, 0.1226, 0.0, 0.1161, 0.0, 0.2323, 0.0, 0.1226, 0.0, 0.2387, 0.0, 0.2323, 0.0, 0.129, 0.0, 0.1226, 0.0, 0.2258, 0.0, 0.129, 0.0, 0.2323, 0.0, 0.2194, 0.0, 0.129, 0.0, 0.2258, 0.0, 0.2194, 0.0, 0.1355, 0.0, 0.129, 0.0, 0.2129, 0.0, 0.1355, 0.0, 0.2194, 0.0, 0.2065, 0.0, 0.1355, 0.0, 0.2129, 0.0, 0.2, 0.0, 0.1355, 0.0, 0.2065, 0.0, 0.2, 0.0, 0.1419, 0.0, 0.1355, 0.0, 0.1935, 0.0, 0.1419, 0.0, 0.2, 0.0, 0.1871, 0.0, 0.1419, 0.0, 0.1935, 0.0, 0.1871, 0.0, 0.1484, 0.0, 0.1419, 0.0, 0.1806, 0.0, 0.1484, 0.0, 0.1871, 0.0, 0.1742, 0.0, 0.1484, 0.0, 0.1806, 0.0, 0.1677, 0.0, 0.1484, 0.0, 0.1742, 0.0, 0.1677, 0.0, 0.1613, 0.0, 0.1484, 0.0, 0.1613, 0.0, 0.1548, 0.0, 0.1484, 0.0])
me_text_008.materials.append(mat_material)
me_text_008.auto_texspace = False
me_text_008.update()
me_text_009 = bpy.data.meshes.new('Text.009')
me_text_009.from_pydata([(0.876, 0.4326, 0.0), (0.8746, 0.4065, 0.0), (0.8705, 0.3804, 0.0), (0.8637, 0.3541, 0.0), (0.8542, 0.3277, 0.0), (0.842, 0.3013, 0.0), (0.827, 0.2748, 0.0), (0.8093, 0.2482, 0.0), (0.789, 0.2215, 0.0), (0.7658, 0.1947, 0.0), (0.74, 0.1678, 0.0), (0.7114, 0.1408, 0.0), (0.6802, 0.1138, 0.0), (0.657, 0.09509, 0.0), (0.6329, 0.07663, 0.0), (0.608, 0.05841, 0.0), (0.5821, 0.04042, 0.0), (0.5553, 0.02266, 0.0), (0.5276, 0.005127, 0.0), (0.499, -0.01217, 0.0), (0.4695, -0.02924, 0.0), (0.439, -0.04608, 0.0), (0.4077, -0.06269, 0.0), (0.3754, -0.07907, 0.0), (0.3423, -0.09521, 0.0), (0.3435, -0.08881, 0.0), (0.3445, -0.08245, 0.0), (0.3455, -0.07614, 0.0), (0.3464, -0.06988, 0.0), (0.3471, -0.06366, 0.0), (0.3478, -0.0575, 0.0), (0.3483, -0.05137, 0.0), (0.3488, -0.0453, 0.0), (0.3492, -0.03928, 0.0), (0.3494, -0.0333, 0.0), (0.3496, -0.02737, 0.0), (0.3496, -0.02148, 0.0), (0.3492, -0.006463, 0.0), (0.348, 0.008328, 0.0), (0.346, 0.02289, 0.0), (0.3432, 0.03722, 0.0), (0.3396, 0.05132, 0.0), (0.3352, 0.06519, 0.0), (0.33, 0.07882, 0.0), (0.324, 0.09223, 0.0), (0.3172, 0.1054, 0.0), (0.3096, 0.1184, 0.0), (0.3012, 0.1311, 0.0), (0.292, 0.1436, 0.0), (0.283, 0.1535, 0.0), (0.2741, 0.1634, 0.0), (0.2651, 0.1733, 0.0), (0.2561, 0.1832, 0.0), (0.2471, 0.1931, 0.0), (0.2382, 0.203, 0.0), (0.2292, 0.2129, 0.0), (0.2202, 0.2228, 0.0), (0.2112, 0.2326, 0.0), (0.2021, 0.2425, 0.0), (0.1931, 0.2524, 0.0), (0.1841, 0.2622, 0.0), (0.1749, 0.2743, 0.0), (0.1665, 0.2867, 0.0), (0.1589, 0.2992, 0.0), (0.1521, 0.3119, 0.0), (0.1461, 0.3248, 0.0), (0.1409, 0.3379, 0.0), (0.1365, 0.3512, 0.0), (0.1329, 0.3646, 0.0), (0.1301, 0.3783, 0.0), (0.1281, 0.3921, 0.0), (0.1269, 0.4062, 0.0), (0.1265, 0.4204, 0.0), (0.1269, 0.4343, 0.0), (0.128, 0.4477, 0.0), (0.13, 0.4608, 0.0), (0.1328, 0.4734, 0.0), (0.1363, 0.4856, 0.0), (0.1407, 0.4974, 0.0), (0.1458, 0.5087, 0.0), (0.1517, 0.5197, 0.0), (0.1585, 0.5302, 0.0), (0.166, 0.5403, 0.0), (0.1743, 0.55, 0.0), (0.1833, 0.5593, 0.0), (0.193, 0.568, 0.0), (0.2031, 0.576, 0.0), (0.2135, 0.5831, 0.0), (0.2244, 0.5896, 0.0), (0.2356, 0.5952, 0.0), (0.2473, 0.6002, 0.0), (0.2593, 0.6043, 0.0), (0.2717, 0.6077, 0.0), (0.2845, 0.6104, 0.0), (0.2977, 0.6123, 0.0), (0.3112, 0.6134, 0.0), (0.3252, 0.6138, 0.0), (0.3348, 0.6136, 0.0), (0.3443, 0.6129, 0.0), (0.3537, 0.6119, 0.0), (0.363, 0.6104, 0.0), (0.3722, 0.6085, 0.0), (0.3812, 0.6062, 0.0), (0.3902, 0.6035, 0.0), (0.399, 0.6003, 0.0), (0.4077, 0.5967, 0.0), (0.4163, 0.5927, 0.0), (0.4247, 0.5883, 0.0), (0.4331, 0.5835, 0.0), (0.4419, 0.5778, 0.0), (0.4501, 0.5719, 0.0), (0.4577, 0.5656, 0.0), (0.4648, 0.5591, 0.0), (0.4714, 0.5524, 0.0), (0.4774, 0.5453, 0.0), (0.4829, 0.5379, 0.0), (0.4878, 0.5303, 0.0), (0.4922, 0.5224, 0.0), (0.496, 0.5143, 0.0), (0.4992, 0.5058, 0.0), (0.502, 0.4971, 0.0), (0.5123, 0.5157, 0.0), (0.5234, 0.5327, 0.0), (0.5353, 0.5481, 0.0), (0.548, 0.5619, 0.0), (0.5614, 0.5741, 0.0), (0.5757, 0.5846, 0.0), (0.5907, 0.5935, 0.0), (0.6066, 0.6008, 0.0), (0.6232, 0.6065, 0.0), (0.6406, 0.6105, 0.0), (0.6588, 0.613, 0.0), (0.6777, 0.6138, 0.0), (0.6906, 0.6134, 0.0), (0.7032, 0.6124, 0.0), (0.7156, 0.6106, 0.0), (0.7276, 0.6081, 0.0), (0.7394, 0.605, 0.0), (0.751, 0.6011, 0.0), (0.7622, 0.5965, 0.0), (0.7732, 0.5912, 0.0), (0.7839, 0.5852, 0.0), (0.7944, 0.5785, 0.0), (0.8046, 0.5711, 0.0), (0.8145, 0.563, 0.0), (0.8243, 0.554, 0.0), (0.8333, 0.5446, 0.0), (0.8414, 0.5349, 0.0), (0.8486, 0.5248, 0.0), (0.855, 0.5145, 0.0), (0.8606, 0.5038, 0.0), (0.8653, 0.4928, 0.0), (0.8691, 0.4814, 0.0), (0.8721, 0.4697, 0.0), (0.8743, 0.4577, 0.0), (0.8755, 0.4453, 0.0)], [], [(95, 97, 96), (131, 133, 132), (95, 98, 97), (131, 134, 133), (94, 98, 95), (130, 134, 131), (94, 99, 98), (130, 135, 134), (93, 99, 94), (93, 100, 99), (130, 136, 135), (129, 136, 130), (93, 101, 100), (92, 101, 93), (92, 102, 101), (129, 137, 136), (91, 102, 92), (128, 137, 129), (91, 103, 102), (128, 138, 137), (90, 103, 91), (90, 104, 103), (128, 139, 138), (127, 139, 128), (90, 105, 104), (89, 105, 90), (89, 106, 105), (127, 140, 139), (88, 106, 89), (126, 140, 127), (88, 107, 106), (126, 141, 140), (87, 107, 88), (87, 108, 107), (126, 142, 141), (125, 142, 126), (87, 109, 108), (86, 109, 87), (125, 143, 142), (86, 110, 109), (85, 110, 86), (124, 143, 125), (85, 111, 110), (124, 144, 143), (84, 111, 85), (84, 112, 111), (124, 145, 144), (123, 145, 124), (83, 112, 84), (83, 113, 112), (123, 146, 145), (83, 114, 113), (82, 114, 83), (122, 146, 123), (82, 115, 114), (122, 147, 146), (81, 115, 82), (81, 116, 115), (122, 148, 147), (121, 148, 122), (81, 117, 116), (80, 117, 81), (121, 149, 148), (80, 118, 117), (79, 118, 80), (120, 149, 121), (120, 150, 149), (79, 119, 118), (78, 119, 79), (78, 120, 119), (120, 151, 150), (77, 120, 78), (77, 151, 120), (77, 152, 151), (76, 152, 77), (76, 153, 152), (75, 153, 76), (75, 154, 153), (74, 154, 75), (74, 155, 154), (73, 155, 74), (73, 0, 155), (72, 0, 73), (72, 1, 0), (71, 1, 72), (71, 2, 1), (70, 2, 71), (69, 2, 70), (69, 3, 2), (68, 3, 69), (67, 3, 68), (67, 4, 3), (66, 4, 67), (65, 4, 66), (65, 5, 4), (64, 5, 65), (63, 5, 64), (63, 6, 5), (62, 6, 63), (61, 6, 62), (61, 7, 6), (60, 7, 61), (59, 7, 60), (58, 7, 59), (58, 8, 7), (57, 8, 58), (56, 8, 57), (55, 8, 56), (55, 9, 8), (54, 9, 55), (53, 9, 54), (53, 10, 9), (52, 10, 53), (51, 10, 52), (50, 10, 51), (50, 11, 10), (49, 11, 50), (48, 11, 49), (47, 11, 48), (47, 12, 11), (46, 12, 47), (45, 12, 46), (45, 13, 12), (44, 13, 45), (44, 14, 13), (43, 14, 44), (42, 14, 43), (42, 15, 14), (41, 15, 42), (41, 16, 15), (40, 16, 41), (40, 17, 16), (39, 17, 40), (38, 17, 39), (38, 18, 17), (37, 18, 38), (37, 19, 18), (36, 19, 37), (36, 20, 19), (35, 20, 36), (34, 20, 35), (34, 21, 20), (33, 21, 34), (32, 21, 33), (31, 21, 32), (31, 22, 21), (30, 22, 31), (29, 22, 30), (29, 23, 22), (28, 23, 29), (27, 23, 28), (26, 23, 27), (26, 25, 23), (25, 24, 23)])
_uv = me_text_009.uv_layers.new(name='UVMap')
_uv.uv.foreach_set('vector', [0.6129, 0.0, 0.6258, 0.0, 0.6194, 0.0, 0.8452, 0.0, 0.8581, 0.0, 0.8516, 0.0, 0.6129, 0.0, 0.6323, 0.0, 0.6258, 0.0, 0.8452, 0.0, 0.8645, 0.0, 0.8581, 0.0, 0.6065, 0.0, 0.6323, 0.0, 0.6129, 0.0, 0.8387, 0.0, 0.8645, 0.0, 0.8452, 0.0, 0.6065, 0.0, 0.6387, 0.0, 0.6323, 0.0, 0.8387, 0.0, 0.871, 0.0, 0.8645, 0.0, 0.6, 0.0, 0.6387, 0.0, 0.6065, 0.0, 0.6, 0.0, 0.6452, 0.0, 0.6387, 0.0, 0.8387, 0.0, 0.8774, 0.0, 0.871, 0.0, 0.8323, 0.0, 0.8774, 0.0, 0.8387, 0.0, 0.6, 0.0, 0.6516, 0.0, 0.6452, 0.0, 0.5935, 0.0, 0.6516, 0.0, 0.6, 0.0, 0.5935, 0.0, 0.6581, 0.0, 0.6516, 0.0, 0.8323, 0.0, 0.8839, 0.0, 0.8774, 0.0, 0.5871, 0.0, 0.6581, 0.0, 0.5935, 0.0, 0.8258, 0.0, 0.8839, 0.0, 0.8323, 0.0, 0.5871, 0.0, 0.6645, 0.0, 0.6581, 0.0, 0.8258, 0.0, 0.8903, 0.0, 0.8839, 0.0, 0.5806, 0.0, 0.6645, 0.0, 0.5871, 0.0, 0.5806, 0.0, 0.671, 0.0, 0.6645, 0.0, 0.8258, 0.0, 0.8968, 0.0, 0.8903, 0.0, 0.8194, 0.0, 0.8968, 0.0, 0.8258, 0.0, 0.5806, 0.0, 0.6774, 0.0, 0.671, 0.0, 0.5742, 0.0, 0.6774, 0.0, 0.5806, 0.0, 0.5742, 0.0, 0.6839, 0.0, 0.6774, 0.0, 0.8194, 0.0, 0.9032, 0.0, 0.8968, 0.0, 0.5677, 0.0, 0.6839, 0.0, 0.5742, 0.0, 0.8129, 0.0, 0.9032, 0.0, 0.8194, 0.0, 0.5677, 0.0, 0.6903, 0.0, 0.6839, 0.0, 0.8129, 0.0, 0.9097, 0.0, 0.9032, 0.0, 0.5613, 0.0, 0.6903, 0.0, 0.5677, 0.0, 0.5613, 0.0, 0.6968, 0.0, 0.6903, 0.0, 0.8129, 0.0, 0.9161, 0.0, 0.9097, 0.0, 0.8065, 0.0, 0.9161, 0.0, 0.8129, 0.0, 0.5613, 0.0, 0.7032, 0.0, 0.6968, 0.0, 0.5548, 0.0, 0.7032, 0.0, 0.5613, 0.0, 0.8065, 0.0, 0.9226, 0.0, 0.9161, 0.0, 0.5548, 0.0, 0.7097, 0.0, 0.7032, 0.0, 0.5484, 0.0, 0.7097, 0.0, 0.5548, 0.0, 0.8, 0.0, 0.9226, 0.0, 0.8065, 0.0, 0.5484, 0.0, 0.7161, 0.0, 0.7097, 0.0, 0.8, 0.0, 0.929, 0.0, 0.9226, 0.0, 0.5419, 0.0, 0.7161, 0.0, 0.5484, 0.0, 0.5419, 0.0, 0.7226, 0.0, 0.7161, 0.0, 0.8, 0.0, 0.9355, 0.0, 0.929, 0.0, 0.7935, 0.0, 0.9355, 0.0, 0.8, 0.0, 0.5355, 0.0, 0.7226, 0.0, 0.5419, 0.0, 0.5355, 0.0, 0.729, 0.0, 0.7226, 0.0, 0.7935, 0.0, 0.9419, 0.0, 0.9355, 0.0, 0.5355, 0.0, 0.7355, 0.0, 0.729, 0.0, 0.529, 0.0, 0.7355, 0.0, 0.5355, 0.0, 0.7871, 0.0, 0.9419, 0.0, 0.7935, 0.0, 0.529, 0.0, 0.7419, 0.0, 0.7355, 0.0, 0.7871, 0.0, 0.9484, 0.0, 0.9419, 0.0, 0.5226, 0.0, 0.7419, 0.0, 0.529, 0.0, 0.5226, 0.0, 0.7484, 0.0, 0.7419, 0.0, 0.7871, 0.0, 0.9548, 0.0, 0.9484, 0.0, 0.7806, 0.0, 0.9548, 0.0, 0.7871, 0.0, 0.5226, 0.0, 0.7548, 0.0, 0.7484, 0.0, 0.5161, 0.0, 0.7548, 0.0, 0.5226, 0.0, 0.7806, 0.0, 0.9613, 0.0, 0.9548, 0.0, 0.5161, 0.0, 0.7613, 0.0, 0.7548, 0.0, 0.5097, 0.0, 0.7613, 0.0, 0.5161, 0.0, 0.7742, 0.0, 0.9613, 0.0, 0.7806, 0.0, 0.7742, 0.0, 0.9677, 0.0, 0.9613, 0.0, 0.5097, 0.0, 0.7677, 0.0, 0.7613, 0.0, 0.5032, 0.0, 0.7677, 0.0, 0.5097, 0.0, 0.5032, 0.0, 0.7742, 0.0, 0.7677, 0.0, 0.7742, 0.0, 0.9742, 0.0, 0.9677, 0.0, 0.4968, 0.0, 0.7742, 0.0, 0.5032, 0.0, 0.4968, 0.0, 0.9742, 0.0, 0.7742, 0.0, 0.4968, 0.0, 0.9806, 0.0, 0.9742, 0.0, 0.4903, 0.0, 0.9806, 0.0, 0.4968, 0.0, 0.4903, 0.0, 0.9871, 0.0, 0.9806, 0.0, 0.4839, 0.0, 0.9871, 0.0, 0.4903, 0.0, 0.4839, 0.0, 0.9935, 0.0, 0.9871, 0.0, 0.4774, 0.0, 0.9935, 0.0, 0.4839, 0.0, 0.4774, 0.0, 1.0, 0.0, 0.9935, 0.0, 0.471, 0.0, 1.0, 0.0, 0.4774, 0.0, 0.471, 0.0, 0.0, 0.0, 1.0, 0.0, 0.4645, 0.0, 0.0, 0.0, 0.471, 0.0, 0.4645, 0.0, 0.006452, 0.0, 0.0, 0.0, 0.4581, 0.0, 0.006452, 0.0, 0.4645, 0.0, 0.4581, 0.0, 0.0129, 0.0, 0.006452, 0.0, 0.4516, 0.0, 0.0129, 0.0, 0.4581, 0.0, 0.4452, 0.0, 0.0129, 0.0, 0.4516, 0.0, 0.4452, 0.0, 0.01935, 0.0, 0.0129, 0.0, 0.4387, 0.0, 0.01935, 0.0, 0.4452, 0.0, 0.4323, 0.0, 0.01935, 0.0, 0.4387, 0.0, 0.4323, 0.0, 0.02581, 0.0, 0.01935, 0.0, 0.4258, 0.0, 0.02581, 0.0, 0.4323, 0.0, 0.4194, 0.0, 0.02581, 0.0, 0.4258, 0.0, 0.4194, 0.0, 0.03226, 0.0, 0.02581, 0.0, 0.4129, 0.0, 0.03226, 0.0, 0.4194, 0.0, 0.4065, 0.0, 0.03226, 0.0, 0.4129, 0.0, 0.4065, 0.0, 0.03871, 0.0, 0.03226, 0.0, 0.4, 0.0, 0.03871, 0.0, 0.4065, 0.0, 0.3935, 0.0, 0.03871, 0.0, 0.4, 0.0, 0.3935, 0.0, 0.04516, 0.0, 0.03871, 0.0, 0.3871, 0.0, 0.04516, 0.0, 0.3935, 0.0, 0.3806, 0.0, 0.04516, 0.0, 0.3871, 0.0, 0.3742, 0.0, 0.04516, 0.0, 0.3806, 0.0, 0.3742, 0.0, 0.05161, 0.0, 0.04516, 0.0, 0.3677, 0.0, 0.05161, 0.0, 0.3742, 0.0, 0.3613, 0.0, 0.05161, 0.0, 0.3677, 0.0, 0.3548, 0.0, 0.05161, 0.0, 0.3613, 0.0, 0.3548, 0.0, 0.05806, 0.0, 0.05161, 0.0, 0.3484, 0.0, 0.05806, 0.0, 0.3548, 0.0, 0.3419, 0.0, 0.05806, 0.0, 0.3484, 0.0, 0.3419, 0.0, 0.06452, 0.0, 0.05806, 0.0, 0.3355, 0.0, 0.06452, 0.0, 0.3419, 0.0, 0.329, 0.0, 0.06452, 0.0, 0.3355, 0.0, 0.3226, 0.0, 0.06452, 0.0, 0.329, 0.0, 0.3226, 0.0, 0.07097, 0.0, 0.06452, 0.0, 0.3161, 0.0, 0.07097, 0.0, 0.3226, 0.0, 0.3097, 0.0, 0.07097, 0.0, 0.3161, 0.0, 0.3032, 0.0, 0.07097, 0.0, 0.3097, 0.0, 0.3032, 0.0, 0.07742, 0.0, 0.07097, 0.0, 0.2968, 0.0, 0.07742, 0.0, 0.3032, 0.0, 0.2903, 0.0, 0.07742, 0.0, 0.2968, 0.0, 0.2903, 0.0, 0.08387, 0.0, 0.07742, 0.0, 0.2839, 0.0, 0.08387, 0.0, 0.2903, 0.0, 0.2839, 0.0, 0.09032, 0.0, 0.08387, 0.0, 0.2774, 0.0, 0.09032, 0.0, 0.2839, 0.0, 0.271, 0.0, 0.09032, 0.0, 0.2774, 0.0, 0.271, 0.0, 0.09677, 0.0, 0.09032, 0.0, 0.2645, 0.0, 0.09677, 0.0, 0.271, 0.0, 0.2645, 0.0, 0.1032, 0.0, 0.09677, 0.0, 0.2581, 0.0, 0.1032, 0.0, 0.2645, 0.0, 0.2581, 0.0, 0.1097, 0.0, 0.1032, 0.0, 0.2516, 0.0, 0.1097, 0.0, 0.2581, 0.0, 0.2452, 0.0, 0.1097, 0.0, 0.2516, 0.0, 0.2452, 0.0, 0.1161, 0.0, 0.1097, 0.0, 0.2387, 0.0, 0.1161, 0.0, 0.2452, 0.0, 0.2387, 0.0, 0.1226, 0.0, 0.1161, 0.0, 0.2323, 0.0, 0.1226, 0.0, 0.2387, 0.0, 0.2323, 0.0, 0.129, 0.0, 0.1226, 0.0, 0.2258, 0.0, 0.129, 0.0, 0.2323, 0.0, 0.2194, 0.0, 0.129, 0.0, 0.2258, 0.0, 0.2194, 0.0, 0.1355, 0.0, 0.129, 0.0, 0.2129, 0.0, 0.1355, 0.0, 0.2194, 0.0, 0.2065, 0.0, 0.1355, 0.0, 0.2129, 0.0, 0.2, 0.0, 0.1355, 0.0, 0.2065, 0.0, 0.2, 0.0, 0.1419, 0.0, 0.1355, 0.0, 0.1935, 0.0, 0.1419, 0.0, 0.2, 0.0, 0.1871, 0.0, 0.1419, 0.0, 0.1935, 0.0, 0.1871, 0.0, 0.1484, 0.0, 0.1419, 0.0, 0.1806, 0.0, 0.1484, 0.0, 0.1871, 0.0, 0.1742, 0.0, 0.1484, 0.0, 0.1806, 0.0, 0.1677, 0.0, 0.1484, 0.0, 0.1742, 0.0, 0.1677, 0.0, 0.1613, 0.0, 0.1484, 0.0, 0.1613, 0.0, 0.1548, 0.0, 0.1484, 0.0])
me_text_009.materials.append(mat_material)
me_text_009.auto_texspace = False
me_text_009.update()
me_text_010 = bpy.data.meshes.new('Text.010')
me_text_010.from_pydata([(0.876, 0.4326, 0.0), (0.8746, 0.4065, 0.0), (0.8705, 0.3804, 0.0), (0.8637, 0.3541, 0.0), (0.8542, 0.3277, 0.0), (0.842, 0.3013, 0.0), (0.827, 0.2748, 0.0), (0.8093, 0.2482, 0.0), (0.789, 0.2215, 0.0), (0.7658, 0.1947, 0.0), (0.74, 0.1678, 0.0), (0.7114, 0.1408, 0.0), (0.6802, 0.1138, 0.0), (0.657, 0.09509, 0.0), (0.6329, 0.07663, 0.0), (0.608, 0.05841, 0.0), (0.5821, 0.04042, 0.0), (0.5553, 0.02266, 0.0), (0.5276, 0.005127, 0.0), (0.499, -0.01217, 0.0), (0.4695, -0.02924, 0.0), (0.439, -0.04608, 0.0), (0.4077, -0.06269, 0.0), (0.3754, -0.07907, 0.0), (0.3423, -0.09521, 0.0), (0.3435, -0.08881, 0.0), (0.3445, -0.08245, 0.0), (0.3455, -0.07614, 0.0), (0.3464, -0.06988, 0.0), (0.3471, -0.06366, 0.0), (0.3478, -0.0575, 0.0), (0.3483, -0.05137, 0.0), (0.3488, -0.0453, 0.0), (0.3492, -0.03928, 0.0), (0.3494, -0.0333, 0.0), (0.3496, -0.02737, 0.0), (0.3496, -0.02148, 0.0), (0.3492, -0.006463, 0.0), (0.348, 0.008328, 0.0), (0.346, 0.02289, 0.0), (0.3432, 0.03722, 0.0), (0.3396, 0.05132, 0.0), (0.3352, 0.06519, 0.0), (0.33, 0.07882, 0.0), (0.324, 0.09223, 0.0), (0.3172, 0.1054, 0.0), (0.3096, 0.1184, 0.0), (0.3012, 0.1311, 0.0), (0.292, 0.1436, 0.0), (0.283, 0.1535, 0.0), (0.2741, 0.1634, 0.0), (0.2651, 0.1733, 0.0), (0.2561, 0.1832, 0.0), (0.2471, 0.1931, 0.0), (0.2382, 0.203, 0.0), (0.2292, 0.2129, 0.0), (0.2202, 0.2228, 0.0), (0.2112, 0.2326, 0.0), (0.2021, 0.2425, 0.0), (0.1931, 0.2524, 0.0), (0.1841, 0.2622, 0.0), (0.1749, 0.2743, 0.0), (0.1665, 0.2867, 0.0), (0.1589, 0.2992, 0.0), (0.1521, 0.3119, 0.0), (0.1461, 0.3248, 0.0), (0.1409, 0.3379, 0.0), (0.1365, 0.3512, 0.0), (0.1329, 0.3646, 0.0), (0.1301, 0.3783, 0.0), (0.1281, 0.3921, 0.0), (0.1269, 0.4062, 0.0), (0.1265, 0.4204, 0.0), (0.1269, 0.4343, 0.0), (0.128, 0.4477, 0.0), (0.13, 0.4608, 0.0), (0.1328, 0.4734, 0.0), (0.1363, 0.4856, 0.0), (0.1407, 0.4974, 0.0), (0.1458, 0.5087, 0.0), (0.1517, 0.5197, 0.0), (0.1585, 0.5302, 0.0), (0.166, 0.5403, 0.0), (0.1743, 0.55, 0.0), (0.1833, 0.5593, 0.0), (0.193, 0.568, 0.0), (0.2031, 0.576, 0.0), (0.2135, 0.5831, 0.0), (0.2244, 0.5896, 0.0), (0.2356, 0.5952, 0.0), (0.2473, 0.6002, 0.0), (0.2593, 0.6043, 0.0), (0.2717, 0.6077, 0.0), (0.2845, 0.6104, 0.0), (0.2977, 0.6123, 0.0), (0.3112, 0.6134, 0.0), (0.3252, 0.6138, 0.0), (0.3348, 0.6136, 0.0), (0.3443, 0.6129, 0.0), (0.3537, 0.6119, 0.0), (0.363, 0.6104, 0.0), (0.3722, 0.6085, 0.0), (0.3812, 0.6062, 0.0), (0.3902, 0.6035, 0.0), (0.399, 0.6003, 0.0), (0.4077, 0.5967, 0.0), (0.4163, 0.5927, 0.0), (0.4247, 0.5883, 0.0), (0.4331, 0.5835, 0.0), (0.4419, 0.5778, 0.0), (0.4501, 0.5719, 0.0), (0.4577, 0.5656, 0.0), (0.4648, 0.5591, 0.0), (0.4714, 0.5524, 0.0), (0.4774, 0.5453, 0.0), (0.4829, 0.5379, 0.0), (0.4878, 0.5303, 0.0), (0.4922, 0.5224, 0.0), (0.496, 0.5143, 0.0), (0.4992, 0.5058, 0.0), (0.502, 0.4971, 0.0), (0.5123, 0.5157, 0.0), (0.5234, 0.5327, 0.0), (0.5353, 0.5481, 0.0), (0.548, 0.5619, 0.0), (0.5614, 0.5741, 0.0), (0.5757, 0.5846, 0.0), (0.5907, 0.5935, 0.0), (0.6066, 0.6008, 0.0), (0.6232, 0.6065, 0.0), (0.6406, 0.6105, 0.0), (0.6588, 0.613, 0.0), (0.6777, 0.6138, 0.0), (0.6906, 0.6134, 0.0), (0.7032, 0.6124, 0.0), (0.7156, 0.6106, 0.0), (0.7276, 0.6081, 0.0), (0.7394, 0.605, 0.0), (0.751, 0.6011, 0.0), (0.7622, 0.5965, 0.0), (0.7732, 0.5912, 0.0), (0.7839, 0.5852, 0.0), (0.7944, 0.5785, 0.0), (0.8046, 0.5711, 0.0), (0.8145, 0.563, 0.0), (0.8243, 0.554, 0.0), (0.8333, 0.5446, 0.0), (0.8414, 0.5349, 0.0), (0.8486, 0.5248, 0.0), (0.855, 0.5145, 0.0), (0.8606, 0.5038, 0.0), (0.8653, 0.4928, 0.0), (0.8691, 0.4814, 0.0), (0.8721, 0.4697, 0.0), (0.8743, 0.4577, 0.0), (0.8755, 0.4453, 0.0)], [], [(95, 97, 96), (131, 133, 132), (95, 98, 97), (131, 134, 133), (94, 98, 95), (130, 134, 131), (94, 99, 98), (130, 135, 134), (93, 99, 94), (93, 100, 99), (130, 136, 135), (129, 136, 130), (93, 101, 100), (92, 101, 93), (92, 102, 101), (129, 137, 136), (91, 102, 92), (128, 137, 129), (91, 103, 102), (128, 138, 137), (90, 103, 91), (90, 104, 103), (128, 139, 138), (127, 139, 128), (90, 105, 104), (89, 105, 90), (89, 106, 105), (127, 140, 139), (88, 106, 89), (126, 140, 127), (88, 107, 106), (126, 141, 140), (87, 107, 88), (87, 108, 107), (126, 142, 141), (125, 142, 126), (87, 109, 108), (86, 109, 87), (125, 143, 142), (86, 110, 109), (85, 110, 86), (124, 143, 125), (85, 111, 110), (124, 144, 143), (84, 111, 85), (84, 112, 111), (124, 145, 144), (123, 145, 124), (83, 112, 84), (83, 113, 112), (123, 146, 145), (83, 114, 113), (82, 114, 83), (122, 146, 123), (82, 115, 114), (122, 147, 146), (81, 115, 82), (81, 116, 115), (122, 148, 147), (121, 148, 122), (81, 117, 116), (80, 117, 81), (121, 149, 148), (80, 118, 117), (79, 118, 80), (120, 149, 121), (120, 150, 149), (79, 119, 118), (78, 119, 79), (78, 120, 119), (120, 151, 150), (77, 120, 78), (77, 151, 120), (77, 152, 151), (76, 152, 77), (76, 153, 152), (75, 153, 76), (75, 154, 153), (74, 154, 75), (74, 155, 154), (73, 155, 74), (73, 0, 155), (72, 0, 73), (72, 1, 0), (71, 1, 72), (71, 2, 1), (70, 2, 71), (69, 2, 70), (69, 3, 2), (68, 3, 69), (67, 3, 68), (67, 4, 3), (66, 4, 67), (65, 4, 66), (65, 5, 4), (64, 5, 65), (63, 5, 64), (63, 6, 5), (62, 6, 63), (61, 6, 62), (61, 7, 6), (60, 7, 61), (59, 7, 60), (58, 7, 59), (58, 8, 7), (57, 8, 58), (56, 8, 57), (55, 8, 56), (55, 9, 8), (54, 9, 55), (53, 9, 54), (53, 10, 9), (52, 10, 53), (51, 10, 52), (50, 10, 51), (50, 11, 10), (49, 11, 50), (48, 11, 49), (47, 11, 48), (47, 12, 11), (46, 12, 47), (45, 12, 46), (45, 13, 12), (44, 13, 45), (44, 14, 13), (43, 14, 44), (42, 14, 43), (42, 15, 14), (41, 15, 42), (41, 16, 15), (40, 16, 41), (40, 17, 16), (39, 17, 40), (38, 17, 39), (38, 18, 17), (37, 18, 38), (37, 19, 18), (36, 19, 37), (36, 20, 19), (35, 20, 36), (34, 20, 35), (34, 21, 20), (33, 21, 34), (32, 21, 33), (31, 21, 32), (31, 22, 21), (30, 22, 31), (29, 22, 30), (29, 23, 22), (28, 23, 29), (27, 23, 28), (26, 23, 27), (26, 25, 23), (25, 24, 23)])
_uv = me_text_010.uv_layers.new(name='UVMap')
_uv.uv.foreach_set('vector', [0.6129, 0.0, 0.6258, 0.0, 0.6194, 0.0, 0.8452, 0.0, 0.8581, 0.0, 0.8516, 0.0, 0.6129, 0.0, 0.6323, 0.0, 0.6258, 0.0, 0.8452, 0.0, 0.8645, 0.0, 0.8581, 0.0, 0.6065, 0.0, 0.6323, 0.0, 0.6129, 0.0, 0.8387, 0.0, 0.8645, 0.0, 0.8452, 0.0, 0.6065, 0.0, 0.6387, 0.0, 0.6323, 0.0, 0.8387, 0.0, 0.871, 0.0, 0.8645, 0.0, 0.6, 0.0, 0.6387, 0.0, 0.6065, 0.0, 0.6, 0.0, 0.6452, 0.0, 0.6387, 0.0, 0.8387, 0.0, 0.8774, 0.0, 0.871, 0.0, 0.8323, 0.0, 0.8774, 0.0, 0.8387, 0.0, 0.6, 0.0, 0.6516, 0.0, 0.6452, 0.0, 0.5935, 0.0, 0.6516, 0.0, 0.6, 0.0, 0.5935, 0.0, 0.6581, 0.0, 0.6516, 0.0, 0.8323, 0.0, 0.8839, 0.0, 0.8774, 0.0, 0.5871, 0.0, 0.6581, 0.0, 0.5935, 0.0, 0.8258, 0.0, 0.8839, 0.0, 0.8323, 0.0, 0.5871, 0.0, 0.6645, 0.0, 0.6581, 0.0, 0.8258, 0.0, 0.8903, 0.0, 0.8839, 0.0, 0.5806, 0.0, 0.6645, 0.0, 0.5871, 0.0, 0.5806, 0.0, 0.671, 0.0, 0.6645, 0.0, 0.8258, 0.0, 0.8968, 0.0, 0.8903, 0.0, 0.8194, 0.0, 0.8968, 0.0, 0.8258, 0.0, 0.5806, 0.0, 0.6774, 0.0, 0.671, 0.0, 0.5742, 0.0, 0.6774, 0.0, 0.5806, 0.0, 0.5742, 0.0, 0.6839, 0.0, 0.6774, 0.0, 0.8194, 0.0, 0.9032, 0.0, 0.8968, 0.0, 0.5677, 0.0, 0.6839, 0.0, 0.5742, 0.0, 0.8129, 0.0, 0.9032, 0.0, 0.8194, 0.0, 0.5677, 0.0, 0.6903, 0.0, 0.6839, 0.0, 0.8129, 0.0, 0.9097, 0.0, 0.9032, 0.0, 0.5613, 0.0, 0.6903, 0.0, 0.5677, 0.0, 0.5613, 0.0, 0.6968, 0.0, 0.6903, 0.0, 0.8129, 0.0, 0.9161, 0.0, 0.9097, 0.0, 0.8065, 0.0, 0.9161, 0.0, 0.8129, 0.0, 0.5613, 0.0, 0.7032, 0.0, 0.6968, 0.0, 0.5548, 0.0, 0.7032, 0.0, 0.5613, 0.0, 0.8065, 0.0, 0.9226, 0.0, 0.9161, 0.0, 0.5548, 0.0, 0.7097, 0.0, 0.7032, 0.0, 0.5484, 0.0, 0.7097, 0.0, 0.5548, 0.0, 0.8, 0.0, 0.9226, 0.0, 0.8065, 0.0, 0.5484, 0.0, 0.7161, 0.0, 0.7097, 0.0, 0.8, 0.0, 0.929, 0.0, 0.9226, 0.0, 0.5419, 0.0, 0.7161, 0.0, 0.5484, 0.0, 0.5419, 0.0, 0.7226, 0.0, 0.7161, 0.0, 0.8, 0.0, 0.9355, 0.0, 0.929, 0.0, 0.7935, 0.0, 0.9355, 0.0, 0.8, 0.0, 0.5355, 0.0, 0.7226, 0.0, 0.5419, 0.0, 0.5355, 0.0, 0.729, 0.0, 0.7226, 0.0, 0.7935, 0.0, 0.9419, 0.0, 0.9355, 0.0, 0.5355, 0.0, 0.7355, 0.0, 0.729, 0.0, 0.529, 0.0, 0.7355, 0.0, 0.5355, 0.0, 0.7871, 0.0, 0.9419, 0.0, 0.7935, 0.0, 0.529, 0.0, 0.7419, 0.0, 0.7355, 0.0, 0.7871, 0.0, 0.9484, 0.0, 0.9419, 0.0, 0.5226, 0.0, 0.7419, 0.0, 0.529, 0.0, 0.5226, 0.0, 0.7484, 0.0, 0.7419, 0.0, 0.7871, 0.0, 0.9548, 0.0, 0.9484, 0.0, 0.7806, 0.0, 0.9548, 0.0, 0.7871, 0.0, 0.5226, 0.0, 0.7548, 0.0, 0.7484, 0.0, 0.5161, 0.0, 0.7548, 0.0, 0.5226, 0.0, 0.7806, 0.0, 0.9613, 0.0, 0.9548, 0.0, 0.5161, 0.0, 0.7613, 0.0, 0.7548, 0.0, 0.5097, 0.0, 0.7613, 0.0, 0.5161, 0.0, 0.7742, 0.0, 0.9613, 0.0, 0.7806, 0.0, 0.7742, 0.0, 0.9677, 0.0, 0.9613, 0.0, 0.5097, 0.0, 0.7677, 0.0, 0.7613, 0.0, 0.5032, 0.0, 0.7677, 0.0, 0.5097, 0.0, 0.5032, 0.0, 0.7742, 0.0, 0.7677, 0.0, 0.7742, 0.0, 0.9742, 0.0, 0.9677, 0.0, 0.4968, 0.0, 0.7742, 0.0, 0.5032, 0.0, 0.4968, 0.0, 0.9742, 0.0, 0.7742, 0.0, 0.4968, 0.0, 0.9806, 0.0, 0.9742, 0.0, 0.4903, 0.0, 0.9806, 0.0, 0.4968, 0.0, 0.4903, 0.0, 0.9871, 0.0, 0.9806, 0.0, 0.4839, 0.0, 0.9871, 0.0, 0.4903, 0.0, 0.4839, 0.0, 0.9935, 0.0, 0.9871, 0.0, 0.4774, 0.0, 0.9935, 0.0, 0.4839, 0.0, 0.4774, 0.0, 1.0, 0.0, 0.9935, 0.0, 0.471, 0.0, 1.0, 0.0, 0.4774, 0.0, 0.471, 0.0, 0.0, 0.0, 1.0, 0.0, 0.4645, 0.0, 0.0, 0.0, 0.471, 0.0, 0.4645, 0.0, 0.006452, 0.0, 0.0, 0.0, 0.4581, 0.0, 0.006452, 0.0, 0.4645, 0.0, 0.4581, 0.0, 0.0129, 0.0, 0.006452, 0.0, 0.4516, 0.0, 0.0129, 0.0, 0.4581, 0.0, 0.4452, 0.0, 0.0129, 0.0, 0.4516, 0.0, 0.4452, 0.0, 0.01935, 0.0, 0.0129, 0.0, 0.4387, 0.0, 0.01935, 0.0, 0.4452, 0.0, 0.4323, 0.0, 0.01935, 0.0, 0.4387, 0.0, 0.4323, 0.0, 0.02581, 0.0, 0.01935, 0.0, 0.4258, 0.0, 0.02581, 0.0, 0.4323, 0.0, 0.4194, 0.0, 0.02581, 0.0, 0.4258, 0.0, 0.4194, 0.0, 0.03226, 0.0, 0.02581, 0.0, 0.4129, 0.0, 0.03226, 0.0, 0.4194, 0.0, 0.4065, 0.0, 0.03226, 0.0, 0.4129, 0.0, 0.4065, 0.0, 0.03871, 0.0, 0.03226, 0.0, 0.4, 0.0, 0.03871, 0.0, 0.4065, 0.0, 0.3935, 0.0, 0.03871, 0.0, 0.4, 0.0, 0.3935, 0.0, 0.04516, 0.0, 0.03871, 0.0, 0.3871, 0.0, 0.04516, 0.0, 0.3935, 0.0, 0.3806, 0.0, 0.04516, 0.0, 0.3871, 0.0, 0.3742, 0.0, 0.04516, 0.0, 0.3806, 0.0, 0.3742, 0.0, 0.05161, 0.0, 0.04516, 0.0, 0.3677, 0.0, 0.05161, 0.0, 0.3742, 0.0, 0.3613, 0.0, 0.05161, 0.0, 0.3677, 0.0, 0.3548, 0.0, 0.05161, 0.0, 0.3613, 0.0, 0.3548, 0.0, 0.05806, 0.0, 0.05161, 0.0, 0.3484, 0.0, 0.05806, 0.0, 0.3548, 0.0, 0.3419, 0.0, 0.05806, 0.0, 0.3484, 0.0, 0.3419, 0.0, 0.06452, 0.0, 0.05806, 0.0, 0.3355, 0.0, 0.06452, 0.0, 0.3419, 0.0, 0.329, 0.0, 0.06452, 0.0, 0.3355, 0.0, 0.3226, 0.0, 0.06452, 0.0, 0.329, 0.0, 0.3226, 0.0, 0.07097, 0.0, 0.06452, 0.0, 0.3161, 0.0, 0.07097, 0.0, 0.3226, 0.0, 0.3097, 0.0, 0.07097, 0.0, 0.3161, 0.0, 0.3032, 0.0, 0.07097, 0.0, 0.3097, 0.0, 0.3032, 0.0, 0.07742, 0.0, 0.07097, 0.0, 0.2968, 0.0, 0.07742, 0.0, 0.3032, 0.0, 0.2903, 0.0, 0.07742, 0.0, 0.2968, 0.0, 0.2903, 0.0, 0.08387, 0.0, 0.07742, 0.0, 0.2839, 0.0, 0.08387, 0.0, 0.2903, 0.0, 0.2839, 0.0, 0.09032, 0.0, 0.08387, 0.0, 0.2774, 0.0, 0.09032, 0.0, 0.2839, 0.0, 0.271, 0.0, 0.09032, 0.0, 0.2774, 0.0, 0.271, 0.0, 0.09677, 0.0, 0.09032, 0.0, 0.2645, 0.0, 0.09677, 0.0, 0.271, 0.0, 0.2645, 0.0, 0.1032, 0.0, 0.09677, 0.0, 0.2581, 0.0, 0.1032, 0.0, 0.2645, 0.0, 0.2581, 0.0, 0.1097, 0.0, 0.1032, 0.0, 0.2516, 0.0, 0.1097, 0.0, 0.2581, 0.0, 0.2452, 0.0, 0.1097, 0.0, 0.2516, 0.0, 0.2452, 0.0, 0.1161, 0.0, 0.1097, 0.0, 0.2387, 0.0, 0.1161, 0.0, 0.2452, 0.0, 0.2387, 0.0, 0.1226, 0.0, 0.1161, 0.0, 0.2323, 0.0, 0.1226, 0.0, 0.2387, 0.0, 0.2323, 0.0, 0.129, 0.0, 0.1226, 0.0, 0.2258, 0.0, 0.129, 0.0, 0.2323, 0.0, 0.2194, 0.0, 0.129, 0.0, 0.2258, 0.0, 0.2194, 0.0, 0.1355, 0.0, 0.129, 0.0, 0.2129, 0.0, 0.1355, 0.0, 0.2194, 0.0, 0.2065, 0.0, 0.1355, 0.0, 0.2129, 0.0, 0.2, 0.0, 0.1355, 0.0, 0.2065, 0.0, 0.2, 0.0, 0.1419, 0.0, 0.1355, 0.0, 0.1935, 0.0, 0.1419, 0.0, 0.2, 0.0, 0.1871, 0.0, 0.1419, 0.0, 0.1935, 0.0, 0.1871, 0.0, 0.1484, 0.0, 0.1419, 0.0, 0.1806, 0.0, 0.1484, 0.0, 0.1871, 0.0, 0.1742, 0.0, 0.1484, 0.0, 0.1806, 0.0, 0.1677, 0.0, 0.1484, 0.0, 0.1742, 0.0, 0.1677, 0.0, 0.1613, 0.0, 0.1484, 0.0, 0.1613, 0.0, 0.1548, 0.0, 0.1484, 0.0])
me_text_010.materials.append(mat_material)
me_text_010.auto_texspace = False
me_text_010.update()
me_text_011 = bpy.data.meshes.new('Text.011')
me_text_011.from_pydata([(0.876, 0.4326, 0.0), (0.8746, 0.4065, 0.0), (0.8705, 0.3804, 0.0), (0.8637, 0.3541, 0.0), (0.8542, 0.3277, 0.0), (0.842, 0.3013, 0.0), (0.827, 0.2748, 0.0), (0.8093, 0.2482, 0.0), (0.789, 0.2215, 0.0), (0.7658, 0.1947, 0.0), (0.74, 0.1678, 0.0), (0.7114, 0.1408, 0.0), (0.6802, 0.1138, 0.0), (0.657, 0.09509, 0.0), (0.6329, 0.07663, 0.0), (0.608, 0.05841, 0.0), (0.5821, 0.04042, 0.0), (0.5553, 0.02266, 0.0), (0.5276, 0.005127, 0.0), (0.499, -0.01217, 0.0), (0.4695, -0.02924, 0.0), (0.439, -0.04608, 0.0), (0.4077, -0.06269, 0.0), (0.3754, -0.07907, 0.0), (0.3423, -0.09521, 0.0), (0.3435, -0.08881, 0.0), (0.3445, -0.08245, 0.0), (0.3455, -0.07614, 0.0), (0.3464, -0.06988, 0.0), (0.3471, -0.06366, 0.0), (0.3478, -0.0575, 0.0), (0.3483, -0.05137, 0.0), (0.3488, -0.0453, 0.0), (0.3492, -0.03928, 0.0), (0.3494, -0.0333, 0.0), (0.3496, -0.02737, 0.0), (0.3496, -0.02148, 0.0), (0.3492, -0.006463, 0.0), (0.348, 0.008328, 0.0), (0.346, 0.02289, 0.0), (0.3432, 0.03722, 0.0), (0.3396, 0.05132, 0.0), (0.3352, 0.06519, 0.0), (0.33, 0.07882, 0.0), (0.324, 0.09223, 0.0), (0.3172, 0.1054, 0.0), (0.3096, 0.1184, 0.0), (0.3012, 0.1311, 0.0), (0.292, 0.1436, 0.0), (0.283, 0.1535, 0.0), (0.2741, 0.1634, 0.0), (0.2651, 0.1733, 0.0), (0.2561, 0.1832, 0.0), (0.2471, 0.1931, 0.0), (0.2382, 0.203, 0.0), (0.2292, 0.2129, 0.0), (0.2202, 0.2228, 0.0), (0.2112, 0.2326, 0.0), (0.2021, 0.2425, 0.0), (0.1931, 0.2524, 0.0), (0.1841, 0.2622, 0.0), (0.1749, 0.2743, 0.0), (0.1665, 0.2867, 0.0), (0.1589, 0.2992, 0.0), (0.1521, 0.3119, 0.0), (0.1461, 0.3248, 0.0), (0.1409, 0.3379, 0.0), (0.1365, 0.3512, 0.0), (0.1329, 0.3646, 0.0), (0.1301, 0.3783, 0.0), (0.1281, 0.3921, 0.0), (0.1269, 0.4062, 0.0), (0.1265, 0.4204, 0.0), (0.1269, 0.4343, 0.0), (0.128, 0.4477, 0.0), (0.13, 0.4608, 0.0), (0.1328, 0.4734, 0.0), (0.1363, 0.4856, 0.0), (0.1407, 0.4974, 0.0), (0.1458, 0.5087, 0.0), (0.1517, 0.5197, 0.0), (0.1585, 0.5302, 0.0), (0.166, 0.5403, 0.0), (0.1743, 0.55, 0.0), (0.1833, 0.5593, 0.0), (0.193, 0.568, 0.0), (0.2031, 0.576, 0.0), (0.2135, 0.5831, 0.0), (0.2244, 0.5896, 0.0), (0.2356, 0.5952, 0.0), (0.2473, 0.6002, 0.0), (0.2593, 0.6043, 0.0), (0.2717, 0.6077, 0.0), (0.2845, 0.6104, 0.0), (0.2977, 0.6123, 0.0), (0.3112, 0.6134, 0.0), (0.3252, 0.6138, 0.0), (0.3348, 0.6136, 0.0), (0.3443, 0.6129, 0.0), (0.3537, 0.6119, 0.0), (0.363, 0.6104, 0.0), (0.3722, 0.6085, 0.0), (0.3812, 0.6062, 0.0), (0.3902, 0.6035, 0.0), (0.399, 0.6003, 0.0), (0.4077, 0.5967, 0.0), (0.4163, 0.5927, 0.0), (0.4247, 0.5883, 0.0), (0.4331, 0.5835, 0.0), (0.4419, 0.5778, 0.0), (0.4501, 0.5719, 0.0), (0.4577, 0.5656, 0.0), (0.4648, 0.5591, 0.0), (0.4714, 0.5524, 0.0), (0.4774, 0.5453, 0.0), (0.4829, 0.5379, 0.0), (0.4878, 0.5303, 0.0), (0.4922, 0.5224, 0.0), (0.496, 0.5143, 0.0), (0.4992, 0.5058, 0.0), (0.502, 0.4971, 0.0), (0.5123, 0.5157, 0.0), (0.5234, 0.5327, 0.0), (0.5353, 0.5481, 0.0), (0.548, 0.5619, 0.0), (0.5614, 0.5741, 0.0), (0.5757, 0.5846, 0.0), (0.5907, 0.5935, 0.0), (0.6066, 0.6008, 0.0), (0.6232, 0.6065, 0.0), (0.6406, 0.6105, 0.0), (0.6588, 0.613, 0.0), (0.6777, 0.6138, 0.0), (0.6906, 0.6134, 0.0), (0.7032, 0.6124, 0.0), (0.7156, 0.6106, 0.0), (0.7276, 0.6081, 0.0), (0.7394, 0.605, 0.0), (0.751, 0.6011, 0.0), (0.7622, 0.5965, 0.0), (0.7732, 0.5912, 0.0), (0.7839, 0.5852, 0.0), (0.7944, 0.5785, 0.0), (0.8046, 0.5711, 0.0), (0.8145, 0.563, 0.0), (0.8243, 0.554, 0.0), (0.8333, 0.5446, 0.0), (0.8414, 0.5349, 0.0), (0.8486, 0.5248, 0.0), (0.855, 0.5145, 0.0), (0.8606, 0.5038, 0.0), (0.8653, 0.4928, 0.0), (0.8691, 0.4814, 0.0), (0.8721, 0.4697, 0.0), (0.8743, 0.4577, 0.0), (0.8755, 0.4453, 0.0)], [], [(95, 97, 96), (131, 133, 132), (95, 98, 97), (131, 134, 133), (94, 98, 95), (130, 134, 131), (94, 99, 98), (130, 135, 134), (93, 99, 94), (93, 100, 99), (130, 136, 135), (129, 136, 130), (93, 101, 100), (92, 101, 93), (92, 102, 101), (129, 137, 136), (91, 102, 92), (128, 137, 129), (91, 103, 102), (128, 138, 137), (90, 103, 91), (90, 104, 103), (128, 139, 138), (127, 139, 128), (90, 105, 104), (89, 105, 90), (89, 106, 105), (127, 140, 139), (88, 106, 89), (126, 140, 127), (88, 107, 106), (126, 141, 140), (87, 107, 88), (87, 108, 107), (126, 142, 141), (125, 142, 126), (87, 109, 108), (86, 109, 87), (125, 143, 142), (86, 110, 109), (85, 110, 86), (124, 143, 125), (85, 111, 110), (124, 144, 143), (84, 111, 85), (84, 112, 111), (124, 145, 144), (123, 145, 124), (83, 112, 84), (83, 113, 112), (123, 146, 145), (83, 114, 113), (82, 114, 83), (122, 146, 123), (82, 115, 114), (122, 147, 146), (81, 115, 82), (81, 116, 115), (122, 148, 147), (121, 148, 122), (81, 117, 116), (80, 117, 81), (121, 149, 148), (80, 118, 117), (79, 118, 80), (120, 149, 121), (120, 150, 149), (79, 119, 118), (78, 119, 79), (78, 120, 119), (120, 151, 150), (77, 120, 78), (77, 151, 120), (77, 152, 151), (76, 152, 77), (76, 153, 152), (75, 153, 76), (75, 154, 153), (74, 154, 75), (74, 155, 154), (73, 155, 74), (73, 0, 155), (72, 0, 73), (72, 1, 0), (71, 1, 72), (71, 2, 1), (70, 2, 71), (69, 2, 70), (69, 3, 2), (68, 3, 69), (67, 3, 68), (67, 4, 3), (66, 4, 67), (65, 4, 66), (65, 5, 4), (64, 5, 65), (63, 5, 64), (63, 6, 5), (62, 6, 63), (61, 6, 62), (61, 7, 6), (60, 7, 61), (59, 7, 60), (58, 7, 59), (58, 8, 7), (57, 8, 58), (56, 8, 57), (55, 8, 56), (55, 9, 8), (54, 9, 55), (53, 9, 54), (53, 10, 9), (52, 10, 53), (51, 10, 52), (50, 10, 51), (50, 11, 10), (49, 11, 50), (48, 11, 49), (47, 11, 48), (47, 12, 11), (46, 12, 47), (45, 12, 46), (45, 13, 12), (44, 13, 45), (44, 14, 13), (43, 14, 44), (42, 14, 43), (42, 15, 14), (41, 15, 42), (41, 16, 15), (40, 16, 41), (40, 17, 16), (39, 17, 40), (38, 17, 39), (38, 18, 17), (37, 18, 38), (37, 19, 18), (36, 19, 37), (36, 20, 19), (35, 20, 36), (34, 20, 35), (34, 21, 20), (33, 21, 34), (32, 21, 33), (31, 21, 32), (31, 22, 21), (30, 22, 31), (29, 22, 30), (29, 23, 22), (28, 23, 29), (27, 23, 28), (26, 23, 27), (26, 25, 23), (25, 24, 23)])
_uv = me_text_011.uv_layers.new(name='UVMap')
_uv.uv.foreach_set('vector', [0.6129, 0.0, 0.6258, 0.0, 0.6194, 0.0, 0.8452, 0.0, 0.8581, 0.0, 0.8516, 0.0, 0.6129, 0.0, 0.6323, 0.0, 0.6258, 0.0, 0.8452, 0.0, 0.8645, 0.0, 0.8581, 0.0, 0.6065, 0.0, 0.6323, 0.0, 0.6129, 0.0, 0.8387, 0.0, 0.8645, 0.0, 0.8452, 0.0, 0.6065, 0.0, 0.6387, 0.0, 0.6323, 0.0, 0.8387, 0.0, 0.871, 0.0, 0.8645, 0.0, 0.6, 0.0, 0.6387, 0.0, 0.6065, 0.0, 0.6, 0.0, 0.6452, 0.0, 0.6387, 0.0, 0.8387, 0.0, 0.8774, 0.0, 0.871, 0.0, 0.8323, 0.0, 0.8774, 0.0, 0.8387, 0.0, 0.6, 0.0, 0.6516, 0.0, 0.6452, 0.0, 0.5935, 0.0, 0.6516, 0.0, 0.6, 0.0, 0.5935, 0.0, 0.6581, 0.0, 0.6516, 0.0, 0.8323, 0.0, 0.8839, 0.0, 0.8774, 0.0, 0.5871, 0.0, 0.6581, 0.0, 0.5935, 0.0, 0.8258, 0.0, 0.8839, 0.0, 0.8323, 0.0, 0.5871, 0.0, 0.6645, 0.0, 0.6581, 0.0, 0.8258, 0.0, 0.8903, 0.0, 0.8839, 0.0, 0.5806, 0.0, 0.6645, 0.0, 0.5871, 0.0, 0.5806, 0.0, 0.671, 0.0, 0.6645, 0.0, 0.8258, 0.0, 0.8968, 0.0, 0.8903, 0.0, 0.8194, 0.0, 0.8968, 0.0, 0.8258, 0.0, 0.5806, 0.0, 0.6774, 0.0, 0.671, 0.0, 0.5742, 0.0, 0.6774, 0.0, 0.5806, 0.0, 0.5742, 0.0, 0.6839, 0.0, 0.6774, 0.0, 0.8194, 0.0, 0.9032, 0.0, 0.8968, 0.0, 0.5677, 0.0, 0.6839, 0.0, 0.5742, 0.0, 0.8129, 0.0, 0.9032, 0.0, 0.8194, 0.0, 0.5677, 0.0, 0.6903, 0.0, 0.6839, 0.0, 0.8129, 0.0, 0.9097, 0.0, 0.9032, 0.0, 0.5613, 0.0, 0.6903, 0.0, 0.5677, 0.0, 0.5613, 0.0, 0.6968, 0.0, 0.6903, 0.0, 0.8129, 0.0, 0.9161, 0.0, 0.9097, 0.0, 0.8065, 0.0, 0.9161, 0.0, 0.8129, 0.0, 0.5613, 0.0, 0.7032, 0.0, 0.6968, 0.0, 0.5548, 0.0, 0.7032, 0.0, 0.5613, 0.0, 0.8065, 0.0, 0.9226, 0.0, 0.9161, 0.0, 0.5548, 0.0, 0.7097, 0.0, 0.7032, 0.0, 0.5484, 0.0, 0.7097, 0.0, 0.5548, 0.0, 0.8, 0.0, 0.9226, 0.0, 0.8065, 0.0, 0.5484, 0.0, 0.7161, 0.0, 0.7097, 0.0, 0.8, 0.0, 0.929, 0.0, 0.9226, 0.0, 0.5419, 0.0, 0.7161, 0.0, 0.5484, 0.0, 0.5419, 0.0, 0.7226, 0.0, 0.7161, 0.0, 0.8, 0.0, 0.9355, 0.0, 0.929, 0.0, 0.7935, 0.0, 0.9355, 0.0, 0.8, 0.0, 0.5355, 0.0, 0.7226, 0.0, 0.5419, 0.0, 0.5355, 0.0, 0.729, 0.0, 0.7226, 0.0, 0.7935, 0.0, 0.9419, 0.0, 0.9355, 0.0, 0.5355, 0.0, 0.7355, 0.0, 0.729, 0.0, 0.529, 0.0, 0.7355, 0.0, 0.5355, 0.0, 0.7871, 0.0, 0.9419, 0.0, 0.7935, 0.0, 0.529, 0.0, 0.7419, 0.0, 0.7355, 0.0, 0.7871, 0.0, 0.9484, 0.0, 0.9419, 0.0, 0.5226, 0.0, 0.7419, 0.0, 0.529, 0.0, 0.5226, 0.0, 0.7484, 0.0, 0.7419, 0.0, 0.7871, 0.0, 0.9548, 0.0, 0.9484, 0.0, 0.7806, 0.0, 0.9548, 0.0, 0.7871, 0.0, 0.5226, 0.0, 0.7548, 0.0, 0.7484, 0.0, 0.5161, 0.0, 0.7548, 0.0, 0.5226, 0.0, 0.7806, 0.0, 0.9613, 0.0, 0.9548, 0.0, 0.5161, 0.0, 0.7613, 0.0, 0.7548, 0.0, 0.5097, 0.0, 0.7613, 0.0, 0.5161, 0.0, 0.7742, 0.0, 0.9613, 0.0, 0.7806, 0.0, 0.7742, 0.0, 0.9677, 0.0, 0.9613, 0.0, 0.5097, 0.0, 0.7677, 0.0, 0.7613, 0.0, 0.5032, 0.0, 0.7677, 0.0, 0.5097, 0.0, 0.5032, 0.0, 0.7742, 0.0, 0.7677, 0.0, 0.7742, 0.0, 0.9742, 0.0, 0.9677, 0.0, 0.4968, 0.0, 0.7742, 0.0, 0.5032, 0.0, 0.4968, 0.0, 0.9742, 0.0, 0.7742, 0.0, 0.4968, 0.0, 0.9806, 0.0, 0.9742, 0.0, 0.4903, 0.0, 0.9806, 0.0, 0.4968, 0.0, 0.4903, 0.0, 0.9871, 0.0, 0.9806, 0.0, 0.4839, 0.0, 0.9871, 0.0, 0.4903, 0.0, 0.4839, 0.0, 0.9935, 0.0, 0.9871, 0.0, 0.4774, 0.0, 0.9935, 0.0, 0.4839, 0.0, 0.4774, 0.0, 1.0, 0.0, 0.9935, 0.0, 0.471, 0.0, 1.0, 0.0, 0.4774, 0.0, 0.471, 0.0, 0.0, 0.0, 1.0, 0.0, 0.4645, 0.0, 0.0, 0.0, 0.471, 0.0, 0.4645, 0.0, 0.006452, 0.0, 0.0, 0.0, 0.4581, 0.0, 0.006452, 0.0, 0.4645, 0.0, 0.4581, 0.0, 0.0129, 0.0, 0.006452, 0.0, 0.4516, 0.0, 0.0129, 0.0, 0.4581, 0.0, 0.4452, 0.0, 0.0129, 0.0, 0.4516, 0.0, 0.4452, 0.0, 0.01935, 0.0, 0.0129, 0.0, 0.4387, 0.0, 0.01935, 0.0, 0.4452, 0.0, 0.4323, 0.0, 0.01935, 0.0, 0.4387, 0.0, 0.4323, 0.0, 0.02581, 0.0, 0.01935, 0.0, 0.4258, 0.0, 0.02581, 0.0, 0.4323, 0.0, 0.4194, 0.0, 0.02581, 0.0, 0.4258, 0.0, 0.4194, 0.0, 0.03226, 0.0, 0.02581, 0.0, 0.4129, 0.0, 0.03226, 0.0, 0.4194, 0.0, 0.4065, 0.0, 0.03226, 0.0, 0.4129, 0.0, 0.4065, 0.0, 0.03871, 0.0, 0.03226, 0.0, 0.4, 0.0, 0.03871, 0.0, 0.4065, 0.0, 0.3935, 0.0, 0.03871, 0.0, 0.4, 0.0, 0.3935, 0.0, 0.04516, 0.0, 0.03871, 0.0, 0.3871, 0.0, 0.04516, 0.0, 0.3935, 0.0, 0.3806, 0.0, 0.04516, 0.0, 0.3871, 0.0, 0.3742, 0.0, 0.04516, 0.0, 0.3806, 0.0, 0.3742, 0.0, 0.05161, 0.0, 0.04516, 0.0, 0.3677, 0.0, 0.05161, 0.0, 0.3742, 0.0, 0.3613, 0.0, 0.05161, 0.0, 0.3677, 0.0, 0.3548, 0.0, 0.05161, 0.0, 0.3613, 0.0, 0.3548, 0.0, 0.05806, 0.0, 0.05161, 0.0, 0.3484, 0.0, 0.05806, 0.0, 0.3548, 0.0, 0.3419, 0.0, 0.05806, 0.0, 0.3484, 0.0, 0.3419, 0.0, 0.06452, 0.0, 0.05806, 0.0, 0.3355, 0.0, 0.06452, 0.0, 0.3419, 0.0, 0.329, 0.0, 0.06452, 0.0, 0.3355, 0.0, 0.3226, 0.0, 0.06452, 0.0, 0.329, 0.0, 0.3226, 0.0, 0.07097, 0.0, 0.06452, 0.0, 0.3161, 0.0, 0.07097, 0.0, 0.3226, 0.0, 0.3097, 0.0, 0.07097, 0.0, 0.3161, 0.0, 0.3032, 0.0, 0.07097, 0.0, 0.3097, 0.0, 0.3032, 0.0, 0.07742, 0.0, 0.07097, 0.0, 0.2968, 0.0, 0.07742, 0.0, 0.3032, 0.0, 0.2903, 0.0, 0.07742, 0.0, 0.2968, 0.0, 0.2903, 0.0, 0.08387, 0.0, 0.07742, 0.0, 0.2839, 0.0, 0.08387, 0.0, 0.2903, 0.0, 0.2839, 0.0, 0.09032, 0.0, 0.08387, 0.0, 0.2774, 0.0, 0.09032, 0.0, 0.2839, 0.0, 0.271, 0.0, 0.09032, 0.0, 0.2774, 0.0, 0.271, 0.0, 0.09677, 0.0, 0.09032, 0.0, 0.2645, 0.0, 0.09677, 0.0, 0.271, 0.0, 0.2645, 0.0, 0.1032, 0.0, 0.09677, 0.0, 0.2581, 0.0, 0.1032, 0.0, 0.2645, 0.0, 0.2581, 0.0, 0.1097, 0.0, 0.1032, 0.0, 0.2516, 0.0, 0.1097, 0.0, 0.2581, 0.0, 0.2452, 0.0, 0.1097, 0.0, 0.2516, 0.0, 0.2452, 0.0, 0.1161, 0.0, 0.1097, 0.0, 0.2387, 0.0, 0.1161, 0.0, 0.2452, 0.0, 0.2387, 0.0, 0.1226, 0.0, 0.1161, 0.0, 0.2323, 0.0, 0.1226, 0.0, 0.2387, 0.0, 0.2323, 0.0, 0.129, 0.0, 0.1226, 0.0, 0.2258, 0.0, 0.129, 0.0, 0.2323, 0.0, 0.2194, 0.0, 0.129, 0.0, 0.2258, 0.0, 0.2194, 0.0, 0.1355, 0.0, 0.129, 0.0, 0.2129, 0.0, 0.1355, 0.0, 0.2194, 0.0, 0.2065, 0.0, 0.1355, 0.0, 0.2129, 0.0, 0.2, 0.0, 0.1355, 0.0, 0.2065, 0.0, 0.2, 0.0, 0.1419, 0.0, 0.1355, 0.0, 0.1935, 0.0, 0.1419, 0.0, 0.2, 0.0, 0.1871, 0.0, 0.1419, 0.0, 0.1935, 0.0, 0.1871, 0.0, 0.1484, 0.0, 0.1419, 0.0, 0.1806, 0.0, 0.1484, 0.0, 0.1871, 0.0, 0.1742, 0.0, 0.1484, 0.0, 0.1806, 0.0, 0.1677, 0.0, 0.1484, 0.0, 0.1742, 0.0, 0.1677, 0.0, 0.1613, 0.0, 0.1484, 0.0, 0.1613, 0.0, 0.1548, 0.0, 0.1484, 0.0])
me_text_011.materials.append(mat_material)
me_text_011.auto_texspace = False
me_text_011.update()
me_text_012 = bpy.data.meshes.new('Text.012')
me_text_012.from_pydata([(0.876, 0.4326, 0.0), (0.8746, 0.4065, 0.0), (0.8705, 0.3804, 0.0), (0.8637, 0.3541, 0.0), (0.8542, 0.3277, 0.0), (0.842, 0.3013, 0.0), (0.827, 0.2748, 0.0), (0.8093, 0.2482, 0.0), (0.789, 0.2215, 0.0), (0.7658, 0.1947, 0.0), (0.74, 0.1678, 0.0), (0.7114, 0.1408, 0.0), (0.6802, 0.1138, 0.0), (0.657, 0.09509, 0.0), (0.6329, 0.07663, 0.0), (0.608, 0.05841, 0.0), (0.5821, 0.04042, 0.0), (0.5553, 0.02266, 0.0), (0.5276, 0.005127, 0.0), (0.499, -0.01217, 0.0), (0.4695, -0.02924, 0.0), (0.439, -0.04608, 0.0), (0.4077, -0.06269, 0.0), (0.3754, -0.07907, 0.0), (0.3423, -0.09521, 0.0), (0.3435, -0.08881, 0.0), (0.3445, -0.08245, 0.0), (0.3455, -0.07614, 0.0), (0.3464, -0.06988, 0.0), (0.3471, -0.06366, 0.0), (0.3478, -0.0575, 0.0), (0.3483, -0.05137, 0.0), (0.3488, -0.0453, 0.0), (0.3492, -0.03928, 0.0), (0.3494, -0.0333, 0.0), (0.3496, -0.02737, 0.0), (0.3496, -0.02148, 0.0), (0.3492, -0.006463, 0.0), (0.348, 0.008328, 0.0), (0.346, 0.02289, 0.0), (0.3432, 0.03722, 0.0), (0.3396, 0.05132, 0.0), (0.3352, 0.06519, 0.0), (0.33, 0.07882, 0.0), (0.324, 0.09223, 0.0), (0.3172, 0.1054, 0.0), (0.3096, 0.1184, 0.0), (0.3012, 0.1311, 0.0), (0.292, 0.1436, 0.0), (0.283, 0.1535, 0.0), (0.2741, 0.1634, 0.0), (0.2651, 0.1733, 0.0), (0.2561, 0.1832, 0.0), (0.2471, 0.1931, 0.0), (0.2382, 0.203, 0.0), (0.2292, 0.2129, 0.0), (0.2202, 0.2228, 0.0), (0.2112, 0.2326, 0.0), (0.2021, 0.2425, 0.0), (0.1931, 0.2524, 0.0), (0.1841, 0.2622, 0.0), (0.1749, 0.2743, 0.0), (0.1665, 0.2867, 0.0), (0.1589, 0.2992, 0.0), (0.1521, 0.3119, 0.0), (0.1461, 0.3248, 0.0), (0.1409, 0.3379, 0.0), (0.1365, 0.3512, 0.0), (0.1329, 0.3646, 0.0), (0.1301, 0.3783, 0.0), (0.1281, 0.3921, 0.0), (0.1269, 0.4062, 0.0), (0.1265, 0.4204, 0.0), (0.1269, 0.4343, 0.0), (0.128, 0.4477, 0.0), (0.13, 0.4608, 0.0), (0.1328, 0.4734, 0.0), (0.1363, 0.4856, 0.0), (0.1407, 0.4974, 0.0), (0.1458, 0.5087, 0.0), (0.1517, 0.5197, 0.0), (0.1585, 0.5302, 0.0), (0.166, 0.5403, 0.0), (0.1743, 0.55, 0.0), (0.1833, 0.5593, 0.0), (0.193, 0.568, 0.0), (0.2031, 0.576, 0.0), (0.2135, 0.5831, 0.0), (0.2244, 0.5896, 0.0), (0.2356, 0.5952, 0.0), (0.2473, 0.6002, 0.0), (0.2593, 0.6043, 0.0), (0.2717, 0.6077, 0.0), (0.2845, 0.6104, 0.0), (0.2977, 0.6123, 0.0), (0.3112, 0.6134, 0.0), (0.3252, 0.6138, 0.0), (0.3348, 0.6136, 0.0), (0.3443, 0.6129, 0.0), (0.3537, 0.6119, 0.0), (0.363, 0.6104, 0.0), (0.3722, 0.6085, 0.0), (0.3812, 0.6062, 0.0), (0.3902, 0.6035, 0.0), (0.399, 0.6003, 0.0), (0.4077, 0.5967, 0.0), (0.4163, 0.5927, 0.0), (0.4247, 0.5883, 0.0), (0.4331, 0.5835, 0.0), (0.4419, 0.5778, 0.0), (0.4501, 0.5719, 0.0), (0.4577, 0.5656, 0.0), (0.4648, 0.5591, 0.0), (0.4714, 0.5524, 0.0), (0.4774, 0.5453, 0.0), (0.4829, 0.5379, 0.0), (0.4878, 0.5303, 0.0), (0.4922, 0.5224, 0.0), (0.496, 0.5143, 0.0), (0.4992, 0.5058, 0.0), (0.502, 0.4971, 0.0), (0.5123, 0.5157, 0.0), (0.5234, 0.5327, 0.0), (0.5353, 0.5481, 0.0), (0.548, 0.5619, 0.0), (0.5614, 0.5741, 0.0), (0.5757, 0.5846, 0.0), (0.5907, 0.5935, 0.0), (0.6066, 0.6008, 0.0), (0.6232, 0.6065, 0.0), (0.6406, 0.6105, 0.0), (0.6588, 0.613, 0.0), (0.6777, 0.6138, 0.0), (0.6906, 0.6134, 0.0), (0.7032, 0.6124, 0.0), (0.7156, 0.6106, 0.0), (0.7276, 0.6081, 0.0), (0.7394, 0.605, 0.0), (0.751, 0.6011, 0.0), (0.7622, 0.5965, 0.0), (0.7732, 0.5912, 0.0), (0.7839, 0.5852, 0.0), (0.7944, 0.5785, 0.0), (0.8046, 0.5711, 0.0), (0.8145, 0.563, 0.0), (0.8243, 0.554, 0.0), (0.8333, 0.5446, 0.0), (0.8414, 0.5349, 0.0), (0.8486, 0.5248, 0.0), (0.855, 0.5145, 0.0), (0.8606, 0.5038, 0.0), (0.8653, 0.4928, 0.0), (0.8691, 0.4814, 0.0), (0.8721, 0.4697, 0.0), (0.8743, 0.4577, 0.0), (0.8755, 0.4453, 0.0)], [], [(95, 97, 96), (131, 133, 132), (95, 98, 97), (131, 134, 133), (94, 98, 95), (130, 134, 131), (94, 99, 98), (130, 135, 134), (93, 99, 94), (93, 100, 99), (130, 136, 135), (129, 136, 130), (93, 101, 100), (92, 101, 93), (92, 102, 101), (129, 137, 136), (91, 102, 92), (128, 137, 129), (91, 103, 102), (128, 138, 137), (90, 103, 91), (90, 104, 103), (128, 139, 138), (127, 139, 128), (90, 105, 104), (89, 105, 90), (89, 106, 105), (127, 140, 139), (88, 106, 89), (126, 140, 127), (88, 107, 106), (126, 141, 140), (87, 107, 88), (87, 108, 107), (126, 142, 141), (125, 142, 126), (87, 109, 108), (86, 109, 87), (125, 143, 142), (86, 110, 109), (85, 110, 86), (124, 143, 125), (85, 111, 110), (124, 144, 143), (84, 111, 85), (84, 112, 111), (124, 145, 144), (123, 145, 124), (83, 112, 84), (83, 113, 112), (123, 146, 145), (83, 114, 113), (82, 114, 83), (122, 146, 123), (82, 115, 114), (122, 147, 146), (81, 115, 82), (81, 116, 115), (122, 148, 147), (121, 148, 122), (81, 117, 116), (80, 117, 81), (121, 149, 148), (80, 118, 117), (79, 118, 80), (120, 149, 121), (120, 150, 149), (79, 119, 118), (78, 119, 79), (78, 120, 119), (120, 151, 150), (77, 120, 78), (77, 151, 120), (77, 152, 151), (76, 152, 77), (76, 153, 152), (75, 153, 76), (75, 154, 153), (74, 154, 75), (74, 155, 154), (73, 155, 74), (73, 0, 155), (72, 0, 73), (72, 1, 0), (71, 1, 72), (71, 2, 1), (70, 2, 71), (69, 2, 70), (69, 3, 2), (68, 3, 69), (67, 3, 68), (67, 4, 3), (66, 4, 67), (65, 4, 66), (65, 5, 4), (64, 5, 65), (63, 5, 64), (63, 6, 5), (62, 6, 63), (61, 6, 62), (61, 7, 6), (60, 7, 61), (59, 7, 60), (58, 7, 59), (58, 8, 7), (57, 8, 58), (56, 8, 57), (55, 8, 56), (55, 9, 8), (54, 9, 55), (53, 9, 54), (53, 10, 9), (52, 10, 53), (51, 10, 52), (50, 10, 51), (50, 11, 10), (49, 11, 50), (48, 11, 49), (47, 11, 48), (47, 12, 11), (46, 12, 47), (45, 12, 46), (45, 13, 12), (44, 13, 45), (44, 14, 13), (43, 14, 44), (42, 14, 43), (42, 15, 14), (41, 15, 42), (41, 16, 15), (40, 16, 41), (40, 17, 16), (39, 17, 40), (38, 17, 39), (38, 18, 17), (37, 18, 38), (37, 19, 18), (36, 19, 37), (36, 20, 19), (35, 20, 36), (34, 20, 35), (34, 21, 20), (33, 21, 34), (32, 21, 33), (31, 21, 32), (31, 22, 21), (30, 22, 31), (29, 22, 30), (29, 23, 22), (28, 23, 29), (27, 23, 28), (26, 23, 27), (26, 25, 23), (25, 24, 23)])
_uv = me_text_012.uv_layers.new(name='UVMap')
_uv.uv.foreach_set('vector', [0.6129, 0.0, 0.6258, 0.0, 0.6194, 0.0, 0.8452, 0.0, 0.8581, 0.0, 0.8516, 0.0, 0.6129, 0.0, 0.6323, 0.0, 0.6258, 0.0, 0.8452, 0.0, 0.8645, 0.0, 0.8581, 0.0, 0.6065, 0.0, 0.6323, 0.0, 0.6129, 0.0, 0.8387, 0.0, 0.8645, 0.0, 0.8452, 0.0, 0.6065, 0.0, 0.6387, 0.0, 0.6323, 0.0, 0.8387, 0.0, 0.871, 0.0, 0.8645, 0.0, 0.6, 0.0, 0.6387, 0.0, 0.6065, 0.0, 0.6, 0.0, 0.6452, 0.0, 0.6387, 0.0, 0.8387, 0.0, 0.8774, 0.0, 0.871, 0.0, 0.8323, 0.0, 0.8774, 0.0, 0.8387, 0.0, 0.6, 0.0, 0.6516, 0.0, 0.6452, 0.0, 0.5935, 0.0, 0.6516, 0.0, 0.6, 0.0, 0.5935, 0.0, 0.6581, 0.0, 0.6516, 0.0, 0.8323, 0.0, 0.8839, 0.0, 0.8774, 0.0, 0.5871, 0.0, 0.6581, 0.0, 0.5935, 0.0, 0.8258, 0.0, 0.8839, 0.0, 0.8323, 0.0, 0.5871, 0.0, 0.6645, 0.0, 0.6581, 0.0, 0.8258, 0.0, 0.8903, 0.0, 0.8839, 0.0, 0.5806, 0.0, 0.6645, 0.0, 0.5871, 0.0, 0.5806, 0.0, 0.671, 0.0, 0.6645, 0.0, 0.8258, 0.0, 0.8968, 0.0, 0.8903, 0.0, 0.8194, 0.0, 0.8968, 0.0, 0.8258, 0.0, 0.5806, 0.0, 0.6774, 0.0, 0.671, 0.0, 0.5742, 0.0, 0.6774, 0.0, 0.5806, 0.0, 0.5742, 0.0, 0.6839, 0.0, 0.6774, 0.0, 0.8194, 0.0, 0.9032, 0.0, 0.8968, 0.0, 0.5677, 0.0, 0.6839, 0.0, 0.5742, 0.0, 0.8129, 0.0, 0.9032, 0.0, 0.8194, 0.0, 0.5677, 0.0, 0.6903, 0.0, 0.6839, 0.0, 0.8129, 0.0, 0.9097, 0.0, 0.9032, 0.0, 0.5613, 0.0, 0.6903, 0.0, 0.5677, 0.0, 0.5613, 0.0, 0.6968, 0.0, 0.6903, 0.0, 0.8129, 0.0, 0.9161, 0.0, 0.9097, 0.0, 0.8065, 0.0, 0.9161, 0.0, 0.8129, 0.0, 0.5613, 0.0, 0.7032, 0.0, 0.6968, 0.0, 0.5548, 0.0, 0.7032, 0.0, 0.5613, 0.0, 0.8065, 0.0, 0.9226, 0.0, 0.9161, 0.0, 0.5548, 0.0, 0.7097, 0.0, 0.7032, 0.0, 0.5484, 0.0, 0.7097, 0.0, 0.5548, 0.0, 0.8, 0.0, 0.9226, 0.0, 0.8065, 0.0, 0.5484, 0.0, 0.7161, 0.0, 0.7097, 0.0, 0.8, 0.0, 0.929, 0.0, 0.9226, 0.0, 0.5419, 0.0, 0.7161, 0.0, 0.5484, 0.0, 0.5419, 0.0, 0.7226, 0.0, 0.7161, 0.0, 0.8, 0.0, 0.9355, 0.0, 0.929, 0.0, 0.7935, 0.0, 0.9355, 0.0, 0.8, 0.0, 0.5355, 0.0, 0.7226, 0.0, 0.5419, 0.0, 0.5355, 0.0, 0.729, 0.0, 0.7226, 0.0, 0.7935, 0.0, 0.9419, 0.0, 0.9355, 0.0, 0.5355, 0.0, 0.7355, 0.0, 0.729, 0.0, 0.529, 0.0, 0.7355, 0.0, 0.5355, 0.0, 0.7871, 0.0, 0.9419, 0.0, 0.7935, 0.0, 0.529, 0.0, 0.7419, 0.0, 0.7355, 0.0, 0.7871, 0.0, 0.9484, 0.0, 0.9419, 0.0, 0.5226, 0.0, 0.7419, 0.0, 0.529, 0.0, 0.5226, 0.0, 0.7484, 0.0, 0.7419, 0.0, 0.7871, 0.0, 0.9548, 0.0, 0.9484, 0.0, 0.7806, 0.0, 0.9548, 0.0, 0.7871, 0.0, 0.5226, 0.0, 0.7548, 0.0, 0.7484, 0.0, 0.5161, 0.0, 0.7548, 0.0, 0.5226, 0.0, 0.7806, 0.0, 0.9613, 0.0, 0.9548, 0.0, 0.5161, 0.0, 0.7613, 0.0, 0.7548, 0.0, 0.5097, 0.0, 0.7613, 0.0, 0.5161, 0.0, 0.7742, 0.0, 0.9613, 0.0, 0.7806, 0.0, 0.7742, 0.0, 0.9677, 0.0, 0.9613, 0.0, 0.5097, 0.0, 0.7677, 0.0, 0.7613, 0.0, 0.5032, 0.0, 0.7677, 0.0, 0.5097, 0.0, 0.5032, 0.0, 0.7742, 0.0, 0.7677, 0.0, 0.7742, 0.0, 0.9742, 0.0, 0.9677, 0.0, 0.4968, 0.0, 0.7742, 0.0, 0.5032, 0.0, 0.4968, 0.0, 0.9742, 0.0, 0.7742, 0.0, 0.4968, 0.0, 0.9806, 0.0, 0.9742, 0.0, 0.4903, 0.0, 0.9806, 0.0, 0.4968, 0.0, 0.4903, 0.0, 0.9871, 0.0, 0.9806, 0.0, 0.4839, 0.0, 0.9871, 0.0, 0.4903, 0.0, 0.4839, 0.0, 0.9935, 0.0, 0.9871, 0.0, 0.4774, 0.0, 0.9935, 0.0, 0.4839, 0.0, 0.4774, 0.0, 1.0, 0.0, 0.9935, 0.0, 0.471, 0.0, 1.0, 0.0, 0.4774, 0.0, 0.471, 0.0, 0.0, 0.0, 1.0, 0.0, 0.4645, 0.0, 0.0, 0.0, 0.471, 0.0, 0.4645, 0.0, 0.006452, 0.0, 0.0, 0.0, 0.4581, 0.0, 0.006452, 0.0, 0.4645, 0.0, 0.4581, 0.0, 0.0129, 0.0, 0.006452, 0.0, 0.4516, 0.0, 0.0129, 0.0, 0.4581, 0.0, 0.4452, 0.0, 0.0129, 0.0, 0.4516, 0.0, 0.4452, 0.0, 0.01935, 0.0, 0.0129, 0.0, 0.4387, 0.0, 0.01935, 0.0, 0.4452, 0.0, 0.4323, 0.0, 0.01935, 0.0, 0.4387, 0.0, 0.4323, 0.0, 0.02581, 0.0, 0.01935, 0.0, 0.4258, 0.0, 0.02581, 0.0, 0.4323, 0.0, 0.4194, 0.0, 0.02581, 0.0, 0.4258, 0.0, 0.4194, 0.0, 0.03226, 0.0, 0.02581, 0.0, 0.4129, 0.0, 0.03226, 0.0, 0.4194, 0.0, 0.4065, 0.0, 0.03226, 0.0, 0.4129, 0.0, 0.4065, 0.0, 0.03871, 0.0, 0.03226, 0.0, 0.4, 0.0, 0.03871, 0.0, 0.4065, 0.0, 0.3935, 0.0, 0.03871, 0.0, 0.4, 0.0, 0.3935, 0.0, 0.04516, 0.0, 0.03871, 0.0, 0.3871, 0.0, 0.04516, 0.0, 0.3935, 0.0, 0.3806, 0.0, 0.04516, 0.0, 0.3871, 0.0, 0.3742, 0.0, 0.04516, 0.0, 0.3806, 0.0, 0.3742, 0.0, 0.05161, 0.0, 0.04516, 0.0, 0.3677, 0.0, 0.05161, 0.0, 0.3742, 0.0, 0.3613, 0.0, 0.05161, 0.0, 0.3677, 0.0, 0.3548, 0.0, 0.05161, 0.0, 0.3613, 0.0, 0.3548, 0.0, 0.05806, 0.0, 0.05161, 0.0, 0.3484, 0.0, 0.05806, 0.0, 0.3548, 0.0, 0.3419, 0.0, 0.05806, 0.0, 0.3484, 0.0, 0.3419, 0.0, 0.06452, 0.0, 0.05806, 0.0, 0.3355, 0.0, 0.06452, 0.0, 0.3419, 0.0, 0.329, 0.0, 0.06452, 0.0, 0.3355, 0.0, 0.3226, 0.0, 0.06452, 0.0, 0.329, 0.0, 0.3226, 0.0, 0.07097, 0.0, 0.06452, 0.0, 0.3161, 0.0, 0.07097, 0.0, 0.3226, 0.0, 0.3097, 0.0, 0.07097, 0.0, 0.3161, 0.0, 0.3032, 0.0, 0.07097, 0.0, 0.3097, 0.0, 0.3032, 0.0, 0.07742, 0.0, 0.07097, 0.0, 0.2968, 0.0, 0.07742, 0.0, 0.3032, 0.0, 0.2903, 0.0, 0.07742, 0.0, 0.2968, 0.0, 0.2903, 0.0, 0.08387, 0.0, 0.07742, 0.0, 0.2839, 0.0, 0.08387, 0.0, 0.2903, 0.0, 0.2839, 0.0, 0.09032, 0.0, 0.08387, 0.0, 0.2774, 0.0, 0.09032, 0.0, 0.2839, 0.0, 0.271, 0.0, 0.09032, 0.0, 0.2774, 0.0, 0.271, 0.0, 0.09677, 0.0, 0.09032, 0.0, 0.2645, 0.0, 0.09677, 0.0, 0.271, 0.0, 0.2645, 0.0, 0.1032, 0.0, 0.09677, 0.0, 0.2581, 0.0, 0.1032, 0.0, 0.2645, 0.0, 0.2581, 0.0, 0.1097, 0.0, 0.1032, 0.0, 0.2516, 0.0, 0.1097, 0.0, 0.2581, 0.0, 0.2452, 0.0, 0.1097, 0.0, 0.2516, 0.0, 0.2452, 0.0, 0.1161, 0.0, 0.1097, 0.0, 0.2387, 0.0, 0.1161, 0.0, 0.2452, 0.0, 0.2387, 0.0, 0.1226, 0.0, 0.1161, 0.0, 0.2323, 0.0, 0.1226, 0.0, 0.2387, 0.0, 0.2323, 0.0, 0.129, 0.0, 0.1226, 0.0, 0.2258, 0.0, 0.129, 0.0, 0.2323, 0.0, 0.2194, 0.0, 0.129, 0.0, 0.2258, 0.0, 0.2194, 0.0, 0.1355, 0.0, 0.129, 0.0, 0.2129, 0.0, 0.1355, 0.0, 0.2194, 0.0, 0.2065, 0.0, 0.1355, 0.0, 0.2129, 0.0, 0.2, 0.0, 0.1355, 0.0, 0.2065, 0.0, 0.2, 0.0, 0.1419, 0.0, 0.1355, 0.0, 0.1935, 0.0, 0.1419, 0.0, 0.2, 0.0, 0.1871, 0.0, 0.1419, 0.0, 0.1935, 0.0, 0.1871, 0.0, 0.1484, 0.0, 0.1419, 0.0, 0.1806, 0.0, 0.1484, 0.0, 0.1871, 0.0, 0.1742, 0.0, 0.1484, 0.0, 0.1806, 0.0, 0.1677, 0.0, 0.1484, 0.0, 0.1742, 0.0, 0.1677, 0.0, 0.1613, 0.0, 0.1484, 0.0, 0.1613, 0.0, 0.1548, 0.0, 0.1484, 0.0])
me_text_012.materials.append(mat_material)
me_text_012.auto_texspace = False
me_text_012.update()

# ---- objects
ob_heart = bpy.data.objects.new('Heart', me_text_007)
ob_heart_001 = bpy.data.objects.new('Heart.001', me_text_008)
ob_heart_002 = bpy.data.objects.new('Heart.002', me_text_009)
ob_heart_003 = bpy.data.objects.new('Heart.003', me_text_010)
ob_heart_004 = bpy.data.objects.new('Heart.004', me_text_011)
ob_heart_005 = bpy.data.objects.new('Heart.005', me_text_012)

# ---- transforms, parenting, visibility, modifiers, constraints
ob_heart.location = (-12.12, -45.02, 0.0)
ob_heart.rotation_euler = (0.0, 0.0, 1.571)
ob_heart.scale = (2.97, 2.97, 2.97)
ob_heart_001.location = (-12.12, -42.44, 0.0)
ob_heart_001.rotation_euler = (0.0, 0.0, 1.571)
ob_heart_001.scale = (2.97, 2.97, 2.97)
ob_heart_002.location = (-12.12, -40.03, 0.0)
ob_heart_002.rotation_euler = (0.0, 0.0, 1.571)
ob_heart_002.scale = (2.97, 2.97, 2.97)
ob_heart_003.location = (-12.12, -37.48, 0.0)
ob_heart_003.rotation_euler = (0.0, 0.0, 1.571)
ob_heart_003.scale = (2.97, 2.97, 2.97)
ob_heart_004.location = (-12.12, -34.99, 0.0)
ob_heart_004.rotation_euler = (0.0, 0.0, 1.571)
ob_heart_004.scale = (2.97, 2.97, 2.97)
ob_heart_005.location = (-12.12, -32.24, 0.0)
ob_heart_005.rotation_euler = (0.0, 0.0, 1.571)
ob_heart_005.scale = (2.97, 2.97, 2.97)

# ---- collection membership
col_collection.objects.link(ob_heart)
col_collection.objects.link(ob_heart_001)
col_collection.objects.link(ob_heart_002)
col_collection.objects.link(ob_heart_003)
col_collection.objects.link(ob_heart_004)
col_collection.objects.link(ob_heart_005)

# ---- scene / render settings (as saved in the file)
scene.frame_start = 1; scene.frame_end = 250; scene.frame_set(1)
scene.render.engine = 'BLENDER_EEVEE_NEXT'
scene.cycles.sampling_pattern = 'TABULATED_SOBOL'
bpy.context.view_layer.update()

# ---- added for rendering (the .blend has no active camera and no usable light): camera, sun
cam_auto = bpy.data.cameras.new('AutoCamera')
cam_auto.lens = 50.0
cam_auto.sensor_width = 36.0
cam_auto.clip_end = 1000.0
ob_auto_camera = bpy.data.objects.new('AutoCamera', cam_auto)
scene.collection.objects.link(ob_auto_camera)
ob_auto_camera.location = (1.12661, -53.9673, 11.2173)
ob_auto_camera.rotation_euler = (1.09748, -7.21219e-08, 0.694738)
scene.camera = ob_auto_camera
light_auto_sun = bpy.data.lights.new('AutoSun', 'SUN')
light_auto_sun.energy = 3.0
light_auto_sun.angle = 0.0523599
ob_auto_sun = bpy.data.objects.new('AutoSun', light_auto_sun)
scene.collection.objects.link(ob_auto_sun)
ob_auto_sun.rotation_euler = (0.872665, 0.174533, 0.523599)
bpy.context.view_layer.update()
